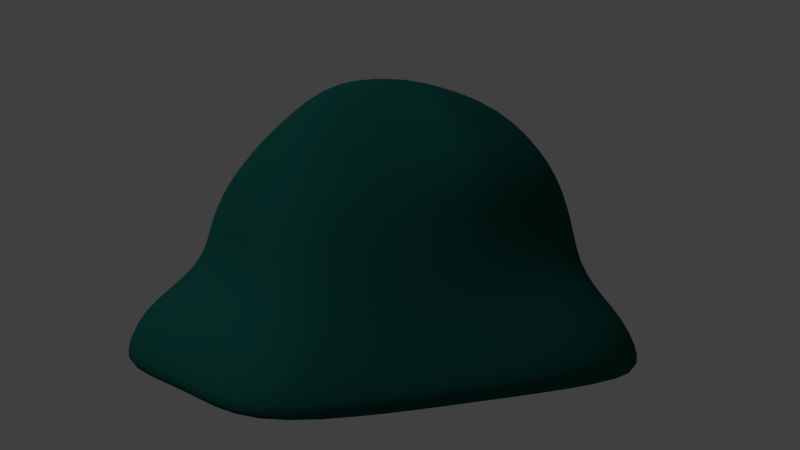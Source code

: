 # Source: slime_turquoise.blend  (saved by Blender 2.77.0; exported with 4.5.12 LTS)
import bpy
from mathutils import Matrix  # noqa: F401  (used for matrix-valued properties, if any)

bpy.ops.wm.read_factory_settings(use_empty=True)
scene = bpy.context.scene
scene.name = 'Scene'

# ---- collections
col_collection_1 = bpy.data.collections.new('Collection 1'); scene.collection.children.link(col_collection_1)

# ---- materials (node trees are filled in below, after node groups)
mat_slime_out_turquoise = bpy.data.materials.new('slime_out_turquoise')
mat_slime_out_turquoise.alpha_threshold = 0.0
mat_slime_out_turquoise.use_transparent_shadow = False
mat_slime_out_turquoise.diffuse_color = (0.007566, 0.08353, 0.0671, 1.0)
mat_slime_out_turquoise.specular_color = (1.0, 0.9626, 0.9335)
mat_slime_out_turquoise.roughness = 0.5
mat_slime_out_turquoise.specular_intensity = 0.868
mat_slime_out_turquoise.line_color = (0.0, 0.0, 0.0, 1.0)
mat_slime_in_turquoise = bpy.data.materials.new('slime_in_turquoise')
mat_slime_in_turquoise.alpha_threshold = 0.0
mat_slime_in_turquoise.use_transparent_shadow = False
mat_slime_in_turquoise.diffuse_color = (0.007975, 0.04445, 0.03813, 1.0)
mat_slime_in_turquoise.roughness = 0.5
mat_slime_in_turquoise.specular_intensity = 0.3386
mat_slime_eyes_turquoise = bpy.data.materials.new('slime_eyes_turquoise')
mat_slime_eyes_turquoise.alpha_threshold = 0.0
mat_slime_eyes_turquoise.use_transparent_shadow = False
mat_slime_eyes_turquoise.diffuse_color = (0.01683, 0.2079, 0.1314, 1.0)
mat_slime_eyes_turquoise.roughness = 0.5
mat_slime_eyes_turquoise.specular_intensity = 1.0

# ---- material node trees

# ---- world
world_world = bpy.data.worlds.new('World'); scene.world = world_world
world_world.color = (0.05088, 0.05088, 0.05088)
world_world.use_sun_shadow = False
world_world.sun_shadow_jitter_overblur = 0.0
world_world.cycles.sampling_method = 'NONE'
world_world.cycles.sample_map_resolution = 256

# ---- cameras
cam_camera = bpy.data.cameras.new('Camera')
cam_camera.clip_end = 100.0
cam_camera.lens = 35.0
cam_camera.sensor_width = 32.0
cam_camera.sensor_height = 18.0
cam_camera.ortho_scale = 7.314
cam_camera.dof.focus_distance = 0.0
cam_camera.dof.aperture_fstop = 128.0

# ---- lights
light_sun = bpy.data.lights.new('Sun', 'SUN')
light_sun.transmission_factor = 0.0
light_sun.angle = 0.1993
light_sun.energy = 0.7
light_sun.shadow_buffer_clip_start = 0.5
light_sun.shadow_soft_size = 0.1
light_sun.shadow_cascade_max_distance = 1000.0
light_sun.cycles.use_multiple_importance_sampling = False

# ---- meshes
me_cube = bpy.data.meshes.new('Cube')
me_cube.from_pydata([(0.7676, -0.1449, 0.8396), (0.7679, -0.1393, 0.8528), (0.7666, -0.1358, 0.8666), (0.7637, -0.1347, 0.8805), (0.7593, -0.1358, 0.8941), (0.7535, -0.1393, 0.9067), (0.7466, -0.1449, 0.9179), (0.7464, -0.1589, 0.9293), (0.7555, -0.1524, 0.9203), (0.7634, -0.1477, 0.9094), (0.7697, -0.1447, 0.8969), (0.7744, -0.1437, 0.8834), (0.7771, -0.1447, 0.8694), (0.7778, -0.1477, 0.8554), (0.7765, -0.1524, 0.842), (0.7731, -0.1589, 0.8297), (0.7728, -0.1728, 0.8202), (0.7793, -0.1667, 0.8313), (0.7838, -0.1616, 0.8439), (0.7859, -0.1579, 0.8576), (0.7857, -0.1556, 0.8717), (0.7831, -0.1548, 0.8857), (0.7783, -0.1556, 0.8992), (0.7715, -0.1579, 0.9115), (0.7628, -0.1616, 0.9223), (0.7526, -0.1667, 0.931), (0.7414, -0.1728, 0.9374), (0.745, -0.1798, 0.9383), (0.7572, -0.1756, 0.9322), (0.7682, -0.1721, 0.9237), (0.7775, -0.1695, 0.9131), (0.7847, -0.168, 0.9009), (0.7897, -0.1674, 0.8875), (0.7921, -0.168, 0.8734), (0.7919, -0.1695, 0.8592), (0.7892, -0.1721, 0.8454), (0.7839, -0.1756, 0.8325), (0.7764, -0.1798, 0.8211), (0.7786, -0.1874, 0.8217), (0.7868, -0.1853, 0.8333), (0.7925, -0.1835, 0.8463), (0.7956, -0.1822, 0.8602), (0.796, -0.1814, 0.8745), (0.7937, -0.1811, 0.8886), (0.7887, -0.1814, 0.902), (0.7812, -0.1822, 0.9141), (0.7715, -0.1835, 0.9246), (0.7601, -0.1853, 0.933), (0.7472, -0.1874, 0.9389), (0.748, -0.1953, 0.9391), (0.761, -0.1953, 0.9332), (0.7726, -0.1953, 0.9249), (0.7824, -0.1953, 0.9145), (0.79, -0.1953, 0.9023), (0.795, -0.1953, 0.8889), (0.7973, -0.1953, 0.8748), (0.7969, -0.1953, 0.8605), (0.7936, -0.1953, 0.8466), (0.7877, -0.1953, 0.8336), (0.7794, -0.1953, 0.8219), (0.7786, -0.2033, 0.8217), (0.7868, -0.2054, 0.8333), (0.7925, -0.2072, 0.8463), (0.7956, -0.2085, 0.8602), (0.796, -0.2093, 0.8745), (0.7937, -0.2096, 0.8886), (0.7887, -0.2093, 0.902), (0.7812, -0.2085, 0.9141), (0.7715, -0.2072, 0.9246), (0.7601, -0.2054, 0.933), (0.7472, -0.2033, 0.9389), (0.745, -0.2109, 0.9383), (0.7572, -0.2151, 0.9322), (0.7682, -0.2186, 0.9237), (0.7775, -0.2211, 0.9131), (0.7847, -0.2227, 0.9009), (0.7897, -0.2233, 0.8875), (0.7921, -0.2227, 0.8734), (0.7919, -0.2211, 0.8592), (0.7892, -0.2186, 0.8454), (0.7839, -0.2151, 0.8325), (0.7764, -0.2109, 0.8211), (0.7728, -0.2179, 0.8202), (0.7793, -0.224, 0.8313), (0.7838, -0.229, 0.8439), (0.7859, -0.2328, 0.8576), (0.7857, -0.2351, 0.8717), (0.7831, -0.2359, 0.8857), (0.7783, -0.2351, 0.8992), (0.7715, -0.2328, 0.9115), (0.7628, -0.229, 0.9223), (0.7526, -0.224, 0.931), (0.7414, -0.2179, 0.9374), (0.7464, -0.2318, 0.9293), (0.7555, -0.2382, 0.9203), (0.7634, -0.243, 0.9094), (0.7697, -0.2459, 0.8969), (0.7744, -0.2469, 0.8834), (0.7771, -0.2459, 0.8694), (0.7778, -0.243, 0.8554), (0.7765, -0.2382, 0.842), (0.7731, -0.2318, 0.8297), (0.7676, -0.2458, 0.8396), (0.7679, -0.2514, 0.8528), (0.7666, -0.2548, 0.8666), (0.7637, -0.256, 0.8805), (0.7593, -0.2548, 0.8941), (0.7535, -0.2514, 0.9067), (0.7466, -0.2458, 0.9179), (0.6027, -0.2004, 0.9718), (0.5811, -0.2052, 0.9582), (0.5626, -0.2097, 0.9406), (0.5478, -0.2136, 0.9196), (0.5374, -0.2168, 0.896), (0.5318, -0.2192, 0.8708), (0.5311, -0.2207, 0.8449), (0.5353, -0.2212, 0.8193), (0.5444, -0.2207, 0.795), (0.558, -0.2192, 0.773), (0.5755, -0.2168, 0.754), (0.5963, -0.2136, 0.7388), (0.6195, -0.2097, 0.728), (0.6444, -0.2052, 0.722), (0.6699, -0.2004, 0.721), (0.6713, -0.2052, 0.7214), (0.6472, -0.2147, 0.7227), (0.6236, -0.2235, 0.7291), (0.6014, -0.2312, 0.7402), (0.5815, -0.2375, 0.7556), (0.5647, -0.2421, 0.7748), (0.5516, -0.245, 0.797), (0.5426, -0.246, 0.8213), (0.5382, -0.245, 0.8468), (0.5385, -0.2421, 0.8726), (0.5435, -0.2375, 0.8977), (0.553, -0.2312, 0.921), (0.5666, -0.2235, 0.9417), (0.5839, -0.2147, 0.959), (0.6041, -0.2052, 0.9722), (0.6265, -0.1953, 0.9808), (0.6064, -0.2097, 0.9728), (0.5884, -0.2235, 0.9602), (0.5732, -0.2362, 0.9434), (0.5613, -0.2473, 0.9232), (0.5533, -0.2565, 0.9003), (0.5494, -0.2633, 0.8756), (0.5498, -0.2675, 0.85), (0.5544, -0.2689, 0.8245), (0.5631, -0.2675, 0.8001), (0.5756, -0.2633, 0.7777), (0.5914, -0.2565, 0.7582), (0.6098, -0.2473, 0.7424), (0.6301, -0.2362, 0.7308), (0.6517, -0.2235, 0.7239), (0.6736, -0.2097, 0.722), (0.6767, -0.2136, 0.7228), (0.6578, -0.2312, 0.7256), (0.639, -0.2473, 0.7332), (0.621, -0.2615, 0.7454), (0.6046, -0.2732, 0.7618), (0.5903, -0.2818, 0.7816), (0.5787, -0.2871, 0.8042), (0.5703, -0.2889, 0.8287), (0.5654, -0.2871, 0.8541), (0.5641, -0.2818, 0.8795), (0.5665, -0.2732, 0.9038), (0.5726, -0.2615, 0.9262), (0.582, -0.2473, 0.9458), (0.5945, -0.2312, 0.9618), (0.6095, -0.2136, 0.9736), (0.6133, -0.2168, 0.9746), (0.6019, -0.2375, 0.9638), (0.5928, -0.2565, 0.9487), (0.5863, -0.2732, 0.9299), (0.5826, -0.2869, 0.9082), (0.582, -0.297, 0.8843), (0.5844, -0.3033, 0.8592), (0.5897, -0.3054, 0.8339), (0.5977, -0.3033, 0.8093), (0.6082, -0.297, 0.7864), (0.6207, -0.2869, 0.7661), (0.6347, -0.2732, 0.7491), (0.6497, -0.2565, 0.7361), (0.6652, -0.2375, 0.7275), (0.6805, -0.2168, 0.7238), (0.6848, -0.2192, 0.725), (0.6736, -0.2421, 0.7298), (0.662, -0.2633, 0.7394), (0.6503, -0.2818, 0.7533), (0.6391, -0.297, 0.771), (0.6286, -0.3083, 0.7919), (0.6194, -0.3153, 0.8151), (0.6118, -0.3176, 0.8398), (0.6061, -0.3153, 0.865), (0.6024, -0.3083, 0.8898), (0.601, -0.297, 0.9131), (0.6019, -0.2818, 0.9341), (0.6051, -0.2633, 0.952), (0.6103, -0.2421, 0.966), (0.6176, -0.2192, 0.9758), (0.6223, -0.2207, 0.977), (0.6195, -0.245, 0.9685), (0.6184, -0.2675, 0.9555), (0.6189, -0.2871, 0.9386), (0.6209, -0.3033, 0.9184), (0.6246, -0.3153, 0.8957), (0.6296, -0.3227, 0.8713), (0.6358, -0.3252, 0.8463), (0.6429, -0.3227, 0.8214), (0.6508, -0.3153, 0.7978), (0.659, -0.3033, 0.7764), (0.6673, -0.2871, 0.7578), (0.6753, -0.2675, 0.7429), (0.6828, -0.245, 0.7323), (0.6895, -0.2207, 0.7262), (0.6943, -0.2212, 0.7275), (0.6924, -0.246, 0.7348), (0.6892, -0.2689, 0.7466), (0.6849, -0.2889, 0.7625), (0.6798, -0.3054, 0.7819), (0.6738, -0.3176, 0.804), (0.6674, -0.3252, 0.828), (0.6607, -0.3277, 0.8529), (0.654, -0.3252, 0.8779), (0.6476, -0.3176, 0.9019), (0.6417, -0.3054, 0.924), (0.6365, -0.2889, 0.9434), (0.6322, -0.2689, 0.9593), (0.6291, -0.246, 0.9711), (0.6271, -0.2212, 0.9783), (0.632, -0.2207, 0.9796), (0.6386, -0.245, 0.9736), (0.6461, -0.2675, 0.963), (0.6541, -0.2871, 0.9481), (0.6624, -0.3033, 0.9295), (0.6707, -0.3153, 0.908), (0.6785, -0.3227, 0.8844), (0.6857, -0.3252, 0.8596), (0.6919, -0.3227, 0.8346), (0.6969, -0.3153, 0.8102), (0.7005, -0.3033, 0.7875), (0.7026, -0.2871, 0.7673), (0.7031, -0.2675, 0.7504), (0.7019, -0.245, 0.7374), (0.6992, -0.2207, 0.7289), (0.7039, -0.2192, 0.7301), (0.7111, -0.2421, 0.7398), (0.7164, -0.2633, 0.7539), (0.7195, -0.2818, 0.7718), (0.7204, -0.297, 0.7928), (0.719, -0.3083, 0.8161), (0.7154, -0.3153, 0.8409), (0.7096, -0.3176, 0.8661), (0.702, -0.3153, 0.8907), (0.6928, -0.3083, 0.914), (0.6824, -0.297, 0.9349), (0.6711, -0.2818, 0.9526), (0.6594, -0.2633, 0.9665), (0.6478, -0.2421, 0.9761), (0.6367, -0.2192, 0.9809), (0.641, -0.2168, 0.9821), (0.6563, -0.2375, 0.9783), (0.6717, -0.2565, 0.9698), (0.6867, -0.2732, 0.9568), (0.7007, -0.2869, 0.9398), (0.7132, -0.297, 0.9195), (0.7237, -0.3033, 0.8966), (0.7318, -0.3054, 0.872), (0.7371, -0.3033, 0.8467), (0.7395, -0.297, 0.8216), (0.7388, -0.2869, 0.7977), (0.7352, -0.2732, 0.776), (0.7287, -0.2565, 0.7572), (0.7196, -0.2375, 0.7421), (0.7082, -0.2168, 0.7313), (0.712, -0.2136, 0.7323), (0.727, -0.2312, 0.7441), (0.7394, -0.2473, 0.7601), (0.7489, -0.2615, 0.7797), (0.7549, -0.2732, 0.8021), (0.7574, -0.2818, 0.8264), (0.7561, -0.2871, 0.8518), (0.7511, -0.2889, 0.8772), (0.7427, -0.2871, 0.9016), (0.7311, -0.2818, 0.9243), (0.7169, -0.2732, 0.9441), (0.7004, -0.2615, 0.9605), (0.6825, -0.2473, 0.9727), (0.6637, -0.2312, 0.9803), (0.6448, -0.2136, 0.9831), (0.6479, -0.2097, 0.9839), (0.6698, -0.2235, 0.982), (0.6913, -0.2362, 0.9751), (0.7117, -0.2473, 0.9635), (0.7301, -0.2565, 0.9477), (0.7458, -0.2633, 0.9282), (0.7583, -0.2675, 0.9058), (0.767, -0.2689, 0.8814), (0.7717, -0.2675, 0.8559), (0.772, -0.2633, 0.8303), (0.7681, -0.2565, 0.8056), (0.7601, -0.2473, 0.7827), (0.7483, -0.2362, 0.7625), (0.7331, -0.2235, 0.7457), (0.7151, -0.2097, 0.7331), (0.7174, -0.2052, 0.7337), (0.7376, -0.2147, 0.7469), (0.7548, -0.2235, 0.7642), (0.7685, -0.2312, 0.7849), (0.778, -0.2375, 0.8082), (0.783, -0.2421, 0.8333), (0.7833, -0.245, 0.859), (0.7788, -0.246, 0.8846), (0.7699, -0.245, 0.9089), (0.7567, -0.2421, 0.9311), (0.7399, -0.2375, 0.9503), (0.72, -0.2312, 0.9657), (0.6979, -0.2235, 0.9768), (0.6743, -0.2147, 0.9832), (0.6502, -0.2052, 0.9845), (0.6516, -0.2004, 0.9849), (0.6771, -0.2052, 0.9839), (0.7019, -0.2097, 0.9779), (0.7252, -0.2136, 0.9671), (0.746, -0.2168, 0.9519), (0.7635, -0.2192, 0.9329), (0.777, -0.2207, 0.9108), (0.7861, -0.2212, 0.8865), (0.7904, -0.2207, 0.861), (0.7897, -0.2192, 0.8351), (0.784, -0.2168, 0.8099), (0.7736, -0.2136, 0.7863), (0.7589, -0.2097, 0.7653), (0.7404, -0.2052, 0.7477), (0.7188, -0.2004, 0.7341), (0.7193, -0.1953, 0.7342), (0.7413, -0.1953, 0.7479), (0.7602, -0.1953, 0.7657), (0.7754, -0.1953, 0.7868), (0.7861, -0.1953, 0.8104), (0.792, -0.1953, 0.8357), (0.7928, -0.1953, 0.8616), (0.7886, -0.1953, 0.8872), (0.7794, -0.1953, 0.9115), (0.7657, -0.1953, 0.9335), (0.748, -0.1953, 0.9525), (0.7269, -0.1953, 0.9676), (0.7033, -0.1953, 0.9783), (0.678, -0.1953, 0.9842), (0.6521, -0.1953, 0.985), (0.6516, -0.1903, 0.9849), (0.6771, -0.1855, 0.9839), (0.7019, -0.181, 0.9779), (0.7252, -0.1771, 0.9671), (0.746, -0.1739, 0.9519), (0.7635, -0.1715, 0.9329), (0.777, -0.17, 0.9108), (0.7861, -0.1695, 0.8865), (0.7904, -0.17, 0.861), (0.7897, -0.1715, 0.8351), (0.784, -0.1739, 0.8099), (0.7736, -0.1771, 0.7863), (0.7589, -0.181, 0.7653), (0.7404, -0.1855, 0.7477), (0.7188, -0.1903, 0.7341), (0.7174, -0.1855, 0.7337), (0.7376, -0.176, 0.7469), (0.7548, -0.1672, 0.7642), (0.7685, -0.1595, 0.7849), (0.778, -0.1532, 0.8082), (0.783, -0.1485, 0.8333), (0.7833, -0.1457, 0.859), (0.7788, -0.1447, 0.8846), (0.7699, -0.1457, 0.9089), (0.7567, -0.1485, 0.9311), (0.7399, -0.1532, 0.9503), (0.72, -0.1595, 0.9657), (0.6979, -0.1672, 0.9768), (0.6743, -0.176, 0.9832), (0.6502, -0.1855, 0.9845), (0.6479, -0.181, 0.9839), (0.6698, -0.1672, 0.982), (0.6913, -0.1545, 0.9751), (0.7117, -0.1433, 0.9635), (0.7301, -0.1342, 0.9477), (0.7458, -0.1274, 0.9282), (0.7583, -0.1232, 0.9058), (0.767, -0.1218, 0.8814), (0.7717, -0.1232, 0.8559), (0.772, -0.1274, 0.8303), (0.7681, -0.1342, 0.8056), (0.7601, -0.1433, 0.7827), (0.7483, -0.1545, 0.7625), (0.7331, -0.1672, 0.7457), (0.7151, -0.181, 0.7331), (0.712, -0.1771, 0.7323), (0.727, -0.1595, 0.7441), (0.7394, -0.1433, 0.7601), (0.7489, -0.1292, 0.7797), (0.7549, -0.1175, 0.8021), (0.7574, -0.1089, 0.8264), (0.7561, -0.1035, 0.8518), (0.7511, -0.1017, 0.8772), (0.7427, -0.1035, 0.9016), (0.7311, -0.1089, 0.9243), (0.7169, -0.1175, 0.9441), (0.7004, -0.1292, 0.9605), (0.6825, -0.1433, 0.9727), (0.6637, -0.1595, 0.9803), (0.6448, -0.1771, 0.9831), (0.641, -0.1739, 0.9821), (0.6563, -0.1532, 0.9783), (0.6717, -0.1342, 0.9698), (0.6867, -0.1175, 0.9568), (0.7007, -0.1038, 0.9398), (0.7132, -0.09367, 0.9195), (0.7237, -0.0874, 0.8966), (0.7318, -0.08529, 0.872), (0.7371, -0.0874, 0.8467), (0.7395, -0.09367, 0.8216), (0.7388, -0.1038, 0.7977), (0.7352, -0.1175, 0.776), (0.7287, -0.1342, 0.7572), (0.7196, -0.1532, 0.7421), (0.7082, -0.1739, 0.7313), (0.7039, -0.1715, 0.7301), (0.7111, -0.1485, 0.7398), (0.7164, -0.1274, 0.7539), (0.7195, -0.1089, 0.7718), (0.7204, -0.09367, 0.7928), (0.719, -0.08237, 0.8161), (0.7154, -0.07541, 0.8409), (0.7096, -0.07306, 0.8661), (0.702, -0.07541, 0.8907), (0.6928, -0.08237, 0.914), (0.6824, -0.09367, 0.9349), (0.6711, -0.1089, 0.9526), (0.6594, -0.1274, 0.9665), (0.6478, -0.1485, 0.9761), (0.6367, -0.1715, 0.9809), (0.632, -0.17, 0.9796), (0.6386, -0.1457, 0.9736), (0.6461, -0.1232, 0.963), (0.6541, -0.1035, 0.9481), (0.6624, -0.0874, 0.9295), (0.6707, -0.07541, 0.908), (0.6785, -0.06802, 0.8844), (0.6857, -0.06552, 0.8596), (0.6919, -0.06802, 0.8346), (0.6969, -0.07541, 0.8102), (0.7005, -0.0874, 0.7875), (0.7026, -0.1035, 0.7673), (0.7031, -0.1232, 0.7504), (0.7019, -0.1457, 0.7374), (0.6992, -0.17, 0.7289), (0.695, -0.1953, 0.7251), (0.6943, -0.1695, 0.7275), (0.6924, -0.1447, 0.7348), (0.6892, -0.1218, 0.7466), (0.6849, -0.1017, 0.7625), (0.6798, -0.08529, 0.7819), (0.6738, -0.07306, 0.804), (0.6674, -0.06552, 0.828), (0.6607, -0.06298, 0.8529), (0.654, -0.06552, 0.8779), (0.6476, -0.07306, 0.9019), (0.6417, -0.08529, 0.924), (0.6365, -0.1017, 0.9434), (0.6322, -0.1218, 0.9593), (0.6291, -0.1447, 0.9711), (0.6271, -0.1695, 0.9783), (0.6223, -0.17, 0.977), (0.6195, -0.1457, 0.9685), (0.6184, -0.1232, 0.9555), (0.6189, -0.1035, 0.9386), (0.6209, -0.0874, 0.9184), (0.6246, -0.07541, 0.8957), (0.6296, -0.06802, 0.8713), (0.6358, -0.06552, 0.8463), (0.6429, -0.06802, 0.8214), (0.6508, -0.07541, 0.7978), (0.659, -0.0874, 0.7764), (0.6673, -0.1035, 0.7578), (0.6753, -0.1232, 0.7429), (0.6828, -0.1457, 0.7323), (0.6895, -0.17, 0.7262), (0.6848, -0.1715, 0.725), (0.6736, -0.1485, 0.7298), (0.662, -0.1274, 0.7394), (0.6503, -0.1089, 0.7533), (0.6391, -0.09367, 0.771), (0.6286, -0.08237, 0.7919), (0.6194, -0.07541, 0.8151), (0.6118, -0.07306, 0.8398), (0.6061, -0.07541, 0.865), (0.6024, -0.08237, 0.8898), (0.601, -0.09367, 0.9131), (0.6019, -0.1089, 0.9341), (0.6051, -0.1274, 0.952), (0.6103, -0.1485, 0.966), (0.6176, -0.1715, 0.9758), (0.6133, -0.1739, 0.9746), (0.6019, -0.1532, 0.9638), (0.5928, -0.1342, 0.9487), (0.5863, -0.1175, 0.9299), (0.5826, -0.1038, 0.9082), (0.582, -0.09367, 0.8843), (0.5844, -0.0874, 0.8592), (0.5897, -0.08529, 0.8339), (0.5977, -0.0874, 0.8093), (0.6082, -0.09367, 0.7864), (0.6207, -0.1038, 0.7661), (0.6347, -0.1175, 0.7491), (0.6497, -0.1342, 0.7361), (0.6652, -0.1532, 0.7275), (0.6805, -0.1739, 0.7238), (0.6767, -0.1771, 0.7228), (0.6578, -0.1595, 0.7256), (0.639, -0.1433, 0.7332), (0.621, -0.1292, 0.7454), (0.6046, -0.1175, 0.7618), (0.5903, -0.1089, 0.7816), (0.5787, -0.1035, 0.8042), (0.5703, -0.1017, 0.8287), (0.5654, -0.1035, 0.8541), (0.5641, -0.1089, 0.8795), (0.5665, -0.1175, 0.9038), (0.5726, -0.1292, 0.9262), (0.582, -0.1433, 0.9458), (0.5945, -0.1595, 0.9618), (0.6095, -0.1771, 0.9736), (0.6064, -0.181, 0.9728), (0.5884, -0.1672, 0.9602), (0.5732, -0.1545, 0.9434), (0.5613, -0.1433, 0.9232), (0.5533, -0.1342, 0.9003), (0.5494, -0.1274, 0.8756), (0.5498, -0.1232, 0.85), (0.5544, -0.1218, 0.8245), (0.5631, -0.1232, 0.8001), (0.5756, -0.1274, 0.7777), (0.5914, -0.1342, 0.7582), (0.6098, -0.1433, 0.7424), (0.6301, -0.1545, 0.7308), (0.6517, -0.1672, 0.7239), (0.6736, -0.181, 0.722), (0.6713, -0.1855, 0.7214), (0.6472, -0.176, 0.7227), (0.6236, -0.1672, 0.7291), (0.6014, -0.1595, 0.7402), (0.5815, -0.1532, 0.7556), (0.5647, -0.1485, 0.7748), (0.5516, -0.1457, 0.797), (0.5426, -0.1447, 0.8213), (0.5382, -0.1457, 0.8468), (0.5385, -0.1485, 0.8726), (0.5435, -0.1532, 0.8977), (0.553, -0.1595, 0.921), (0.5666, -0.1672, 0.9417), (0.5839, -0.176, 0.959), (0.6041, -0.1855, 0.9722), (0.6027, -0.1903, 0.9718), (0.5811, -0.1855, 0.9582), (0.5626, -0.181, 0.9406), (0.5478, -0.1771, 0.9196), (0.5374, -0.1739, 0.896), (0.5318, -0.1715, 0.8708), (0.5311, -0.17, 0.8449), (0.5353, -0.1695, 0.8193), (0.5444, -0.17, 0.795), (0.558, -0.1715, 0.773), (0.5755, -0.1739, 0.754), (0.5963, -0.1771, 0.7388), (0.6195, -0.181, 0.728), (0.6444, -0.1855, 0.722), (0.6699, -0.1903, 0.721), (0.6694, -0.1953, 0.7209), (0.6434, -0.1953, 0.7217), (0.6182, -0.1953, 0.7276), (0.5945, -0.1953, 0.7383), (0.5734, -0.1953, 0.7534), (0.5557, -0.1953, 0.7724), (0.542, -0.1953, 0.7944), (0.5329, -0.1953, 0.8187), (0.5286, -0.1953, 0.8443), (0.5295, -0.1953, 0.8702), (0.5354, -0.1953, 0.8955), (0.5461, -0.1953, 0.9191), (0.5612, -0.1953, 0.9402), (0.5801, -0.1953, 0.958), (0.6022, -0.1953, 0.9717), (1.096, 1.098, 0.0001494), (1.176, -1.024, 0.0001494), (-1.101, -1.099, 0.0001494), (-1.386, 1.213, 0.0001494), (0.479, 0.5483, 1.519), (0.5551, -0.4615, 1.591), (-0.6321, -0.371, 1.583), (-0.8859, 0.5746, 1.435), (1.249, 1.253, 0.006722), (1.329, -1.179, -0.01477), (-1.258, -1.253, -0.01477), (-1.542, 1.368, 0.006722), (0.7652, -0.8025, 1.139), (-0.9, -0.6702, 1.178), (-1.189, 0.8719, 1.084), (0.5236, 1.378, 0.0001494), (-0.6033, 1.168, 0.0001494), (0.4487, -1.154, 0.0001494), (-0.4585, -1.489, 0.0001494), (0.3586, 0.7964, 1.633), (-0.3918, 0.5587, 1.596), (0.2265, -0.4774, 1.706), (-0.3295, -0.3687, 1.668), (0.573, 1.532, 0.006722), (-0.6568, 1.323, 0.006722), (0.4981, -1.299, -0.01477), (-0.512, -1.652, -0.01477), (0.4842, 1.097, 1.243), (-0.5766, 1.025, 1.197), (0.2203, -0.7526, 1.26), (-0.2774, -0.9026, 1.214), (1.13, 0.366, 0.0001494), (1.13, -0.3664, 0.0001494), (-1.384, -0.5744, -0.01811), (-1.815, 0.391, 0.0001494), (0.5491, 0.2338, 1.653), (0.5759, -0.08952, 1.658), (-0.9228, -0.2466, 1.552), (-1.136, 0.2009, 1.449), (-1.666, -0.6261, -0.01477), (-2.021, 0.4424, 0.006722), (1.434, 0.4174, 0.006722), (1.434, -0.418, -0.01477), (-1.283, -0.3877, 1.166), (-1.601, 0.251, 1.159), (0.2257, 0.2181, 1.767), (0.2257, -0.1171, 1.772), (-0.2983, 0.2372, 1.764), (-0.3018, -0.07334, 1.769), (0.3638, -0.3664, 0.0001494), (0.3973, 0.366, 0.0001494), (-0.3687, -0.3664, 0.0001494), (-0.3687, 0.366, 0.0001494), (1.144, 1.146, 0.2951), (0.9428, 0.9543, 0.5675), (0.8161, 0.9011, 0.8563), (1.225, -1.09, 0.2925), (0.9428, -0.9802, 0.5812), (0.8161, -0.9397, 0.8859), (-1.145, -1.124, 0.305), (-1.018, -0.9064, 0.5787), (-1.024, -0.829, 0.8517), (-1.467, 1.262, 0.2905), (-1.364, 1.07, 0.5352), (-1.307, 1.016, 0.7772), (0.2728, -0.8858, 0.8962), (0.4261, -0.9245, 0.5393), (0.4632, -1.223, 0.3312), (-0.3511, -1.034, 0.8816), (-0.3942, -1.06, 0.5987), (-0.4776, -1.581, 0.3164), (0.542, 1.451, 0.3237), (0.5932, 1.111, 0.5387), (0.4421, 1.239, 0.8861), (-0.648, 1.236, 0.3265), (-0.6733, 1.202, 0.5982), (-0.6504, 1.165, 0.8719), (1.012, 0.5327, 0.9078), (1.063, 0.5977, 0.5852), (1.215, 0.6497, 0.3452), (0.9892, -0.4249, 0.902), (1.099, -0.4876, 0.5957), (1.227, -0.5141, 0.301), (-1.412, -0.459, 0.8417), (-1.468, -0.4391, 0.572), (-1.586, -0.5772, 0.3012), (-1.746, 0.301, 0.8401), (-1.927, 0.3269, 0.577), (-1.955, 0.3961, 0.3144), (0.6894, 0.7441, 0.129), (0.743, -0.8131, 0.129), (-0.6548, -0.8226, 0.129), (-0.8457, 0.8211, 0.129), (0.2258, 0.5651, 1.355), (0.3105, -0.3458, 1.41), (-0.5722, -0.2944, 1.36), (-0.7328, 0.4521, 1.246), (0.7917, 0.8476, 0.1334), (0.8453, -0.876, 0.119), (-1.08, -0.9263, 0.119), (-1.271, 0.9246, 0.1334), (0.49, 0.597, 1.031), (0.5842, -0.6083, 1.062), (-0.7854, -0.5065, 1.092), (-1.008, 0.681, 1.02), (0.3054, 0.9316, 0.129), (-0.3211, 0.791, 0.129), (0.2552, -0.8593, 0.129), (-0.224, -1.084, 0.1151), (-0.04986, 0.6332, 1.426), (-0.4099, 0.5963, 1.414), (-0.0765, -0.4065, 1.392), (-0.3619, -0.2999, 1.469), (0.3386, 1.156, 0.1654), (-0.3569, 1.11, 0.13), (0.2884, -0.9568, 0.1015), (-0.5802, -1.146, 0.1405), (0.2717, 0.8252, 1.142), (-0.5764, 0.7991, 1.107), (0.1436, -0.6299, 1.156), (-0.346, -0.6855, 1.12), (0.7119, 0.2529, 0.129), (0.7119, -0.2382, 0.129), (-0.8447, -0.5117, 0.1167), (-1.454, 0.2697, 0.129), (0.1719, 0.1896, 1.458), (0.3555, -0.05935, 1.462), (-0.6861, -0.1803, 1.37), (-0.8118, 0.1643, 1.291), (-1.354, -0.5463, 0.119), (-1.592, 0.3041, 0.1334), (0.9156, 0.2874, 0.1334), (0.9156, -0.2728, 0.119), (-1.065, -0.2288, 1.083), (-1.144, 0.2219, 1.078), (0.6125, 0.2641, 1.111), (0.6393, -0.1348, 1.094), (-0.07709, 0.1775, 1.546), (-0.07709, -0.08061, 1.55), (-0.338, 0.1922, 1.544), (-0.3406, -0.04689, 1.548), (0.1983, -0.2382, 0.129), (0.2207, 0.2529, 0.129), (-0.1637, -0.2382, 0.129), (-0.1637, 0.2529, 0.129), (0.6988, 0.8157, 0.4146), (0.6999, 0.7444, 0.6224), (0.6023, 0.7035, 0.8447), (0.7511, -0.768, 0.413), (0.6999, -0.6898, 0.6329), (0.6023, -0.714, 0.8675), (-0.9989, -0.8124, 0.421), (-1.028, -0.633, 0.631), (-1.032, -0.6288, 0.8411), (-1.206, 0.8905, 0.4117), (-1.231, 0.8335, 0.5974), (-1.187, 0.7922, 0.7838), (0.1841, -0.7499, 0.8754), (0.3021, -0.7518, 0.6006), (0.2609, -0.8758, 0.4378), (-0.5141, -0.7866, 0.8642), (-0.5473, -0.7512, 0.6463), (-0.5695, -0.9235, 0.4283), (0.3115, 1.012, 0.4443), (0.2137, 0.9946, 0.6001), (0.2393, 0.9345, 0.8677), (-0.3588, 0.9756, 0.4348), (-0.4419, 0.9351, 0.646), (-0.4243, 0.9066, 0.8567), (0.8147, 0.3137, 0.5902), (0.7681, 0.3371, 0.5371), (0.7533, 0.3138, 0.4269), (0.8179, -0.2562, 0.5865), (0.7681, -0.2947, 0.5499), (0.7613, -0.2795, 0.4215), (-1.242, -0.2837, 0.8334), (-1.286, -0.311, 0.6258), (-1.283, -0.4606, 0.4185), (-1.407, 0.2604, 0.8322), (-1.546, 0.2803, 0.6297), (-1.52, 0.2669, 0.427), (0.719, 0.8042, 1.243), (1.029, 0.3165, 1.264), (0.8953, -0.08219, 1.21), (0.7676, 0.4554, 0.8396), (0.7679, 0.461, 0.8528), (0.7666, 0.4645, 0.8666), (0.7637, 0.4657, 0.8805), (0.7593, 0.4645, 0.8941), (0.7535, 0.461, 0.9067), (0.7466, 0.4554, 0.9179), (0.7464, 0.4415, 0.9293), (0.7555, 0.4479, 0.9203), (0.7634, 0.4527, 0.9094), (0.7697, 0.4556, 0.8969), (0.7744, 0.4566, 0.8834), (0.7771, 0.4556, 0.8694), (0.7778, 0.4527, 0.8554), (0.7765, 0.4479, 0.842), (0.7731, 0.4415, 0.8297), (0.7728, 0.4275, 0.8202), (0.7793, 0.4336, 0.8313), (0.7838, 0.4387, 0.8439), (0.7859, 0.4424, 0.8576), (0.7857, 0.4447, 0.8717), (0.7831, 0.4455, 0.8857), (0.7783, 0.4447, 0.8992), (0.7715, 0.4424, 0.9115), (0.7628, 0.4387, 0.9223), (0.7526, 0.4336, 0.931), (0.7414, 0.4275, 0.9374), (0.745, 0.4205, 0.9383), (0.7572, 0.4247, 0.9322), (0.7682, 0.4282, 0.9237), (0.7775, 0.4308, 0.9131), (0.7847, 0.4324, 0.9009), (0.7897, 0.4329, 0.8875), (0.7921, 0.4324, 0.8734), (0.7919, 0.4308, 0.8592), (0.7892, 0.4282, 0.8454), (0.7839, 0.4247, 0.8325), (0.7764, 0.4205, 0.8211), (0.7786, 0.4129, 0.8217), (0.7868, 0.4151, 0.8333), (0.7925, 0.4168, 0.8463), (0.7956, 0.4181, 0.8602), (0.796, 0.4189, 0.8745), (0.7937, 0.4192, 0.8886), (0.7887, 0.4189, 0.902), (0.7812, 0.4181, 0.9141), (0.7715, 0.4168, 0.9246), (0.7601, 0.4151, 0.933), (0.7472, 0.4129, 0.9389), (0.748, 0.405, 0.9391), (0.761, 0.405, 0.9332), (0.7726, 0.405, 0.9249), (0.7824, 0.405, 0.9145), (0.79, 0.405, 0.9023), (0.795, 0.405, 0.8889), (0.7973, 0.405, 0.8748), (0.7969, 0.405, 0.8605), (0.7936, 0.405, 0.8466), (0.7877, 0.405, 0.8336), (0.7794, 0.405, 0.8219), (0.7786, 0.3971, 0.8217), (0.7868, 0.3949, 0.8333), (0.7925, 0.3931, 0.8463), (0.7956, 0.3918, 0.8602), (0.796, 0.391, 0.8745), (0.7937, 0.3907, 0.8886), (0.7887, 0.391, 0.902), (0.7812, 0.3918, 0.9141), (0.7715, 0.3931, 0.9246), (0.7601, 0.3949, 0.933), (0.7472, 0.3971, 0.9389), (0.745, 0.3895, 0.9383), (0.7572, 0.3852, 0.9322), (0.7682, 0.3818, 0.9237), (0.7775, 0.3792, 0.9131), (0.7847, 0.3776, 0.9009), (0.7897, 0.3771, 0.8875), (0.7921, 0.3776, 0.8734), (0.7919, 0.3792, 0.8592), (0.7892, 0.3818, 0.8454), (0.7839, 0.3852, 0.8325), (0.7764, 0.3895, 0.8211), (0.7728, 0.3825, 0.8202), (0.7793, 0.3763, 0.8313), (0.7838, 0.3713, 0.8439), (0.7859, 0.3675, 0.8576), (0.7857, 0.3652, 0.8717), (0.7831, 0.3644, 0.8857), (0.7783, 0.3652, 0.8992), (0.7715, 0.3675, 0.9115), (0.7628, 0.3713, 0.9223), (0.7526, 0.3763, 0.931), (0.7414, 0.3825, 0.9374), (0.7464, 0.3685, 0.9293), (0.7555, 0.3621, 0.9203), (0.7634, 0.3573, 0.9094), (0.7697, 0.3544, 0.8969), (0.7744, 0.3534, 0.8834), (0.7771, 0.3544, 0.8694), (0.7778, 0.3573, 0.8554), (0.7765, 0.3621, 0.842), (0.7731, 0.3685, 0.8297), (0.7676, 0.3545, 0.8396), (0.7679, 0.3489, 0.8528), (0.7666, 0.3455, 0.8666), (0.7637, 0.3443, 0.8805), (0.7593, 0.3455, 0.8941), (0.7535, 0.3489, 0.9067), (0.7466, 0.3545, 0.9179), (0.6027, 0.3999, 0.9718), (0.5811, 0.3951, 0.9582), (0.5626, 0.3906, 0.9406), (0.5478, 0.3867, 0.9196), (0.5374, 0.3835, 0.896), (0.5318, 0.3811, 0.8708), (0.5311, 0.3797, 0.8449), (0.5353, 0.3792, 0.8193), (0.5444, 0.3797, 0.795), (0.558, 0.3811, 0.773), (0.5755, 0.3835, 0.754), (0.5963, 0.3867, 0.7388), (0.6195, 0.3906, 0.728), (0.6444, 0.3951, 0.722), (0.6699, 0.3999, 0.721), (0.6713, 0.3951, 0.7214), (0.6472, 0.3856, 0.7227), (0.6236, 0.3768, 0.7291), (0.6014, 0.3692, 0.7402), (0.5815, 0.3629, 0.7556), (0.5647, 0.3582, 0.7748), (0.5516, 0.3553, 0.797), (0.5426, 0.3543, 0.8213), (0.5382, 0.3553, 0.8468), (0.5385, 0.3582, 0.8726), (0.5435, 0.3629, 0.8977), (0.553, 0.3692, 0.921), (0.5666, 0.3768, 0.9417), (0.5839, 0.3856, 0.959), (0.6041, 0.3951, 0.9722), (0.6265, 0.405, 0.9808), (0.6064, 0.3906, 0.9728), (0.5884, 0.3768, 0.9602), (0.5732, 0.3641, 0.9434), (0.5613, 0.353, 0.9232), (0.5533, 0.3438, 0.9003), (0.5494, 0.337, 0.8756), (0.5498, 0.3329, 0.85), (0.5544, 0.3314, 0.8245), (0.5631, 0.3329, 0.8001), (0.5756, 0.337, 0.7777), (0.5914, 0.3438, 0.7582), (0.6098, 0.353, 0.7424), (0.6301, 0.3641, 0.7308), (0.6517, 0.3768, 0.7239), (0.6736, 0.3906, 0.722), (0.6767, 0.3867, 0.7228), (0.6578, 0.3692, 0.7256), (0.639, 0.353, 0.7332), (0.621, 0.3388, 0.7454), (0.6046, 0.3272, 0.7618), (0.5903, 0.3185, 0.7816), (0.5787, 0.3132, 0.8042), (0.5703, 0.3114, 0.8287), (0.5654, 0.3132, 0.8541), (0.5641, 0.3185, 0.8795), (0.5665, 0.3272, 0.9038), (0.5726, 0.3388, 0.9262), (0.582, 0.353, 0.9458), (0.5945, 0.3692, 0.9618), (0.6095, 0.3867, 0.9736), (0.6133, 0.3835, 0.9746), (0.6019, 0.3629, 0.9638), (0.5928, 0.3438, 0.9487), (0.5863, 0.3272, 0.9299), (0.5826, 0.3135, 0.9082), (0.582, 0.3033, 0.8843), (0.5844, 0.297, 0.8592), (0.5897, 0.2949, 0.8339), (0.5977, 0.297, 0.8093), (0.6082, 0.3033, 0.7864), (0.6207, 0.3135, 0.7661), (0.6347, 0.3272, 0.7491), (0.6497, 0.3438, 0.7361), (0.6652, 0.3629, 0.7275), (0.6805, 0.3835, 0.7238), (0.6848, 0.3811, 0.725), (0.6736, 0.3582, 0.7298), (0.662, 0.337, 0.7394), (0.6503, 0.3185, 0.7533), (0.6391, 0.3033, 0.771), (0.6286, 0.292, 0.7919), (0.6194, 0.285, 0.8151), (0.6118, 0.2827, 0.8398), (0.6061, 0.285, 0.865), (0.6024, 0.292, 0.8898), (0.601, 0.3033, 0.9131), (0.6019, 0.3185, 0.9341), (0.6051, 0.337, 0.952), (0.6103, 0.3582, 0.966), (0.6176, 0.3811, 0.9758), (0.6223, 0.3797, 0.977), (0.6195, 0.3553, 0.9685), (0.6184, 0.3329, 0.9555), (0.6189, 0.3132, 0.9386), (0.6209, 0.297, 0.9184), (0.6246, 0.285, 0.8957), (0.6296, 0.2777, 0.8713), (0.6358, 0.2752, 0.8463), (0.6429, 0.2777, 0.8214), (0.6508, 0.285, 0.7978), (0.659, 0.297, 0.7764), (0.6673, 0.3132, 0.7578), (0.6753, 0.3329, 0.7429), (0.6828, 0.3553, 0.7323), (0.6895, 0.3797, 0.7262), (0.6943, 0.3792, 0.7275), (0.6924, 0.3543, 0.7348), (0.6892, 0.3314, 0.7466), (0.6849, 0.3114, 0.7625), (0.6798, 0.2949, 0.7819), (0.6738, 0.2827, 0.804), (0.6674, 0.2752, 0.828), (0.6607, 0.2726, 0.8529), (0.654, 0.2752, 0.8779), (0.6476, 0.2827, 0.9019), (0.6417, 0.2949, 0.924), (0.6365, 0.3114, 0.9434), (0.6322, 0.3314, 0.9593), (0.6291, 0.3543, 0.9711), (0.6271, 0.3792, 0.9783), (0.632, 0.3797, 0.9796), (0.6386, 0.3553, 0.9736), (0.6461, 0.3329, 0.963), (0.6541, 0.3132, 0.9481), (0.6624, 0.297, 0.9295), (0.6707, 0.285, 0.908), (0.6785, 0.2777, 0.8844), (0.6857, 0.2752, 0.8596), (0.6919, 0.2777, 0.8346), (0.6969, 0.285, 0.8102), (0.7005, 0.297, 0.7875), (0.7026, 0.3132, 0.7673), (0.7031, 0.3329, 0.7504), (0.7019, 0.3553, 0.7374), (0.6992, 0.3797, 0.7289), (0.7039, 0.3811, 0.7301), (0.7111, 0.3582, 0.7398), (0.7164, 0.337, 0.7539), (0.7195, 0.3185, 0.7718), (0.7204, 0.3033, 0.7928), (0.719, 0.292, 0.8161), (0.7154, 0.285, 0.8409), (0.7096, 0.2827, 0.8661), (0.702, 0.285, 0.8907), (0.6928, 0.292, 0.914), (0.6824, 0.3033, 0.9349), (0.6711, 0.3185, 0.9526), (0.6594, 0.337, 0.9665), (0.6478, 0.3582, 0.9761), (0.6367, 0.3811, 0.9809), (0.641, 0.3835, 0.9821), (0.6563, 0.3629, 0.9783), (0.6717, 0.3438, 0.9698), (0.6867, 0.3272, 0.9568), (0.7007, 0.3135, 0.9398), (0.7132, 0.3033, 0.9195), (0.7237, 0.297, 0.8966), (0.7318, 0.2949, 0.872), (0.7371, 0.297, 0.8467), (0.7395, 0.3033, 0.8216), (0.7388, 0.3135, 0.7977), (0.7352, 0.3272, 0.776), (0.7287, 0.3438, 0.7572), (0.7196, 0.3629, 0.7421), (0.7082, 0.3835, 0.7313), (0.712, 0.3867, 0.7323), (0.727, 0.3692, 0.7441), (0.7394, 0.353, 0.7601), (0.7489, 0.3388, 0.7797), (0.7549, 0.3272, 0.8021), (0.7574, 0.3185, 0.8264), (0.7561, 0.3132, 0.8518), (0.7511, 0.3114, 0.8772), (0.7427, 0.3132, 0.9016), (0.7311, 0.3185, 0.9243), (0.7169, 0.3272, 0.9441), (0.7004, 0.3388, 0.9605), (0.6825, 0.353, 0.9727), (0.6637, 0.3692, 0.9803), (0.6448, 0.3867, 0.9831), (0.6479, 0.3906, 0.9839), (0.6698, 0.3768, 0.982), (0.6913, 0.3641, 0.9751), (0.7117, 0.353, 0.9635), (0.7301, 0.3438, 0.9477), (0.7458, 0.337, 0.9282), (0.7583, 0.3329, 0.9058), (0.767, 0.3314, 0.8814), (0.7717, 0.3329, 0.8559), (0.772, 0.337, 0.8303), (0.7681, 0.3438, 0.8056), (0.7601, 0.353, 0.7827), (0.7483, 0.3641, 0.7625), (0.7331, 0.3768, 0.7457), (0.7151, 0.3906, 0.7331), (0.7174, 0.3951, 0.7337), (0.7376, 0.3856, 0.7469), (0.7548, 0.3768, 0.7642), (0.7685, 0.3692, 0.7849), (0.778, 0.3629, 0.8082), (0.783, 0.3582, 0.8333), (0.7833, 0.3553, 0.859), (0.7788, 0.3543, 0.8846), (0.7699, 0.3553, 0.9089), (0.7567, 0.3582, 0.9311), (0.7399, 0.3629, 0.9503), (0.72, 0.3692, 0.9657), (0.6979, 0.3768, 0.9768), (0.6743, 0.3856, 0.9832), (0.6502, 0.3951, 0.9845), (0.6516, 0.3999, 0.9849), (0.6771, 0.3951, 0.9839), (0.7019, 0.3906, 0.9779), (0.7252, 0.3867, 0.9671), (0.746, 0.3835, 0.9519), (0.7635, 0.3811, 0.9329), (0.777, 0.3797, 0.9108), (0.7861, 0.3792, 0.8865), (0.7904, 0.3797, 0.861), (0.7897, 0.3811, 0.8351), (0.784, 0.3835, 0.8099), (0.7736, 0.3867, 0.7863), (0.7589, 0.3906, 0.7653), (0.7404, 0.3951, 0.7477), (0.7188, 0.3999, 0.7341), (0.7193, 0.405, 0.7342), (0.7413, 0.405, 0.7479), (0.7602, 0.405, 0.7657), (0.7754, 0.405, 0.7868), (0.7861, 0.405, 0.8104), (0.792, 0.405, 0.8357), (0.7928, 0.405, 0.8616), (0.7886, 0.405, 0.8872), (0.7794, 0.405, 0.9115), (0.7657, 0.405, 0.9335), (0.748, 0.405, 0.9525), (0.7269, 0.405, 0.9676), (0.7033, 0.405, 0.9783), (0.678, 0.405, 0.9842), (0.6521, 0.405, 0.985), (0.6516, 0.41, 0.9849), (0.6771, 0.4149, 0.9839), (0.7019, 0.4193, 0.9779), (0.7252, 0.4232, 0.9671), (0.746, 0.4265, 0.9519), (0.7635, 0.4288, 0.9329), (0.777, 0.4303, 0.9108), (0.7861, 0.4308, 0.8865), (0.7904, 0.4303, 0.861), (0.7897, 0.4288, 0.8351), (0.784, 0.4265, 0.8099), (0.7736, 0.4232, 0.7863), (0.7589, 0.4193, 0.7653), (0.7404, 0.4149, 0.7477), (0.7188, 0.41, 0.7341), (0.7174, 0.4149, 0.7337), (0.7376, 0.4244, 0.7469), (0.7548, 0.4331, 0.7642), (0.7685, 0.4408, 0.7849), (0.778, 0.4471, 0.8082), (0.783, 0.4518, 0.8333), (0.7833, 0.4547, 0.859), (0.7788, 0.4556, 0.8846), (0.7699, 0.4547, 0.9089), (0.7567, 0.4518, 0.9311), (0.7399, 0.4471, 0.9503), (0.72, 0.4408, 0.9657), (0.6979, 0.4331, 0.9768), (0.6743, 0.4244, 0.9832), (0.6502, 0.4149, 0.9845), (0.6479, 0.4193, 0.9839), (0.6698, 0.4331, 0.982), (0.6913, 0.4458, 0.9751), (0.7117, 0.457, 0.9635), (0.7301, 0.4661, 0.9477), (0.7458, 0.4729, 0.9282), (0.7583, 0.4771, 0.9058), (0.767, 0.4785, 0.8814), (0.7717, 0.4771, 0.8559), (0.772, 0.4729, 0.8303), (0.7681, 0.4661, 0.8056), (0.7601, 0.457, 0.7827), (0.7483, 0.4458, 0.7625), (0.7331, 0.4331, 0.7457), (0.7151, 0.4193, 0.7331), (0.712, 0.4232, 0.7323), (0.727, 0.4408, 0.7441), (0.7394, 0.457, 0.7601), (0.7489, 0.4712, 0.7797), (0.7549, 0.4828, 0.8021), (0.7574, 0.4915, 0.8264), (0.7561, 0.4968, 0.8518), (0.7511, 0.4986, 0.8772), (0.7427, 0.4968, 0.9016), (0.7311, 0.4915, 0.9243), (0.7169, 0.4828, 0.9441), (0.7004, 0.4712, 0.9605), (0.6825, 0.457, 0.9727), (0.6637, 0.4408, 0.9803), (0.6448, 0.4232, 0.9831), (0.641, 0.4265, 0.9821), (0.6563, 0.4471, 0.9783), (0.6717, 0.4661, 0.9698), (0.6867, 0.4828, 0.9568), (0.7007, 0.4965, 0.9398), (0.7132, 0.5067, 0.9195), (0.7237, 0.5129, 0.8966), (0.7318, 0.515, 0.872), (0.7371, 0.5129, 0.8467), (0.7395, 0.5067, 0.8216), (0.7388, 0.4965, 0.7977), (0.7352, 0.4828, 0.776), (0.7287, 0.4661, 0.7572), (0.7196, 0.4471, 0.7421), (0.7082, 0.4265, 0.7313), (0.7039, 0.4288, 0.7301), (0.7111, 0.4518, 0.7398), (0.7164, 0.4729, 0.7539), (0.7195, 0.4915, 0.7718), (0.7204, 0.5067, 0.7928), (0.719, 0.518, 0.8161), (0.7154, 0.5249, 0.8409), (0.7096, 0.5273, 0.8661), (0.702, 0.5249, 0.8907), (0.6928, 0.518, 0.914), (0.6824, 0.5067, 0.9349), (0.6711, 0.4915, 0.9526), (0.6594, 0.4729, 0.9665), (0.6478, 0.4518, 0.9761), (0.6367, 0.4288, 0.9809), (0.632, 0.4303, 0.9796), (0.6386, 0.4547, 0.9736), (0.6461, 0.4771, 0.963), (0.6541, 0.4968, 0.9481), (0.6624, 0.5129, 0.9295), (0.6707, 0.5249, 0.908), (0.6785, 0.5323, 0.8844), (0.6857, 0.5348, 0.8596), (0.6919, 0.5323, 0.8346), (0.6969, 0.5249, 0.8102), (0.7005, 0.5129, 0.7875), (0.7026, 0.4968, 0.7673), (0.7031, 0.4771, 0.7504), (0.7019, 0.4547, 0.7374), (0.6992, 0.4303, 0.7289), (0.695, 0.405, 0.7251), (0.6943, 0.4308, 0.7275), (0.6924, 0.4556, 0.7348), (0.6892, 0.4785, 0.7466), (0.6849, 0.4986, 0.7625), (0.6798, 0.515, 0.7819), (0.6738, 0.5273, 0.804), (0.6674, 0.5348, 0.828), (0.6607, 0.5373, 0.8529), (0.654, 0.5348, 0.8779), (0.6476, 0.5273, 0.9019), (0.6417, 0.515, 0.924), (0.6365, 0.4986, 0.9434), (0.6322, 0.4785, 0.9593), (0.6291, 0.4556, 0.9711), (0.6271, 0.4308, 0.9783), (0.6223, 0.4303, 0.977), (0.6195, 0.4547, 0.9685), (0.6184, 0.4771, 0.9555), (0.6189, 0.4968, 0.9386), (0.6209, 0.5129, 0.9184), (0.6246, 0.5249, 0.8957), (0.6296, 0.5323, 0.8713), (0.6358, 0.5348, 0.8463), (0.6429, 0.5323, 0.8214), (0.6508, 0.5249, 0.7978), (0.659, 0.5129, 0.7764), (0.6673, 0.4968, 0.7578), (0.6753, 0.4771, 0.7429), (0.6828, 0.4547, 0.7323), (0.6895, 0.4303, 0.7262), (0.6848, 0.4288, 0.725), (0.6736, 0.4518, 0.7298), (0.662, 0.4729, 0.7394), (0.6503, 0.4915, 0.7533), (0.6391, 0.5067, 0.771), (0.6286, 0.518, 0.7919), (0.6194, 0.5249, 0.8151), (0.6118, 0.5273, 0.8398), (0.6061, 0.5249, 0.865), (0.6024, 0.518, 0.8898), (0.601, 0.5067, 0.9131), (0.6019, 0.4915, 0.9341), (0.6051, 0.4729, 0.952), (0.6103, 0.4518, 0.966), (0.6176, 0.4288, 0.9758), (0.6133, 0.4265, 0.9746), (0.6019, 0.4471, 0.9638), (0.5928, 0.4661, 0.9487), (0.5863, 0.4828, 0.9299), (0.5826, 0.4965, 0.9082), (0.582, 0.5067, 0.8843), (0.5844, 0.5129, 0.8592), (0.5897, 0.515, 0.8339), (0.5977, 0.5129, 0.8093), (0.6082, 0.5067, 0.7864), (0.6207, 0.4965, 0.7661), (0.6347, 0.4828, 0.7491), (0.6497, 0.4661, 0.7361), (0.6652, 0.4471, 0.7275), (0.6805, 0.4265, 0.7238), (0.6767, 0.4232, 0.7228), (0.6578, 0.4408, 0.7256), (0.639, 0.457, 0.7332), (0.621, 0.4712, 0.7454), (0.6046, 0.4828, 0.7618), (0.5903, 0.4915, 0.7816), (0.5787, 0.4968, 0.8042), (0.5703, 0.4986, 0.8287), (0.5654, 0.4968, 0.8541), (0.5641, 0.4915, 0.8795), (0.5665, 0.4828, 0.9038), (0.5726, 0.4712, 0.9262), (0.582, 0.457, 0.9458), (0.5945, 0.4408, 0.9618), (0.6095, 0.4232, 0.9736), (0.6064, 0.4193, 0.9728), (0.5884, 0.4331, 0.9602), (0.5732, 0.4458, 0.9434), (0.5613, 0.457, 0.9232), (0.5533, 0.4661, 0.9003), (0.5494, 0.4729, 0.8756), (0.5498, 0.4771, 0.85), (0.5544, 0.4785, 0.8245), (0.5631, 0.4771, 0.8001), (0.5756, 0.4729, 0.7777), (0.5914, 0.4661, 0.7582), (0.6098, 0.457, 0.7424), (0.6301, 0.4458, 0.7308), (0.6517, 0.4331, 0.7239), (0.6736, 0.4193, 0.722), (0.6713, 0.4149, 0.7214), (0.6472, 0.4244, 0.7227), (0.6236, 0.4331, 0.7291), (0.6014, 0.4408, 0.7402), (0.5815, 0.4471, 0.7556), (0.5647, 0.4518, 0.7748), (0.5516, 0.4547, 0.797), (0.5426, 0.4556, 0.8213), (0.5382, 0.4547, 0.8468), (0.5385, 0.4518, 0.8726), (0.5435, 0.4471, 0.8977), (0.553, 0.4408, 0.921), (0.5666, 0.4331, 0.9417), (0.5839, 0.4244, 0.959), (0.6041, 0.4149, 0.9722), (0.6027, 0.41, 0.9718), (0.5811, 0.4149, 0.9582), (0.5626, 0.4193, 0.9406), (0.5478, 0.4232, 0.9196), (0.5374, 0.4265, 0.896), (0.5318, 0.4288, 0.8708), (0.5311, 0.4303, 0.8449), (0.5353, 0.4308, 0.8193), (0.5444, 0.4303, 0.795), (0.558, 0.4288, 0.773), (0.5755, 0.4265, 0.754), (0.5963, 0.4232, 0.7388), (0.6195, 0.4193, 0.728), (0.6444, 0.4149, 0.722), (0.6699, 0.41, 0.721), (0.6694, 0.405, 0.7209), (0.6434, 0.405, 0.7217), (0.6182, 0.405, 0.7276), (0.5945, 0.405, 0.7383), (0.5734, 0.405, 0.7534), (0.5557, 0.405, 0.7724), (0.542, 0.405, 0.7944), (0.5329, 0.405, 0.8187), (0.5286, 0.405, 0.8443), (0.5295, 0.405, 0.8702), (0.5354, 0.405, 0.8955), (0.5461, 0.405, 0.9191), (0.5612, 0.405, 0.9402), (0.5801, 0.405, 0.958), (0.6022, 0.405, 0.9717), (1.13, -0.0001806, 0.0001494), (-1.6, -0.09172, -0.00898), (0.5625, 0.07216, 1.655), (-1.029, -0.02284, 1.501), (-1.844, -0.09183, -0.004026), (1.434, -0.0002896, -0.004026), (-1.442, -0.06834, 1.162), (0.2257, 0.05048, 1.77), (-0.3001, 0.08194, 1.767), (0.3805, -0.0001804, 0.0001494), (-0.3687, -0.0001803, 0.0001494), (-1.771, -0.09055, 0.3078), (-1.698, -0.08375, 0.5745), (-1.579, -0.07896, 0.8409), (1.227, 0.03462, 0.3594), (1.131, 0.02735, 0.6267), (1.033, 0.05389, 0.9049), (0.9623, 0.1171, 1.237), (0.7119, 0.007355, 0.129), (-1.31, -0.05403, 0.1229), (0.2637, 0.06514, 1.46), (-0.749, -0.008003, 1.331), (-1.473, -0.0541, 0.1262), (0.9156, 0.007282, 0.1262), (-1.104, -0.003475, 1.08), (0.6219, 0.06467, 1.103), (-0.07709, 0.04845, 1.548), (-0.3393, 0.07267, 1.546), (0.2095, 0.007355, 0.129), (-0.1637, 0.007355, 0.129), (-1.401, -0.04614, 0.4228), (-1.416, -0.01534, 0.6278), (-1.325, -0.01165, 0.8328), (0.5753, 0.02511, 0.4437), (0.5861, 0.02121, 0.4893), (0.8283, 0.01256, 0.5547), (0.4483, 0.581, 1.193), (0.4644, -0.477, 1.236), (-0.6788, -0.4005, 1.226), (-0.8705, 0.5665, 1.133), (0.1109, 0.7292, 1.284), (-0.4932, 0.6977, 1.26), (0.03357, -0.5182, 1.274), (-0.354, -0.4927, 1.295), (-0.8753, -0.2045, 1.227), (-0.9777, 0.1931, 1.185), (0.523, 0.2269, 1.284), (0.5001, -0.09705, 1.278), (0.4638, 0.06491, 1.281), (-0.9265, -0.005739, 1.206), (0.7274, -0.5257, 0.129), (0.333, -0.2026, 1.436), (0.8804, -0.5744, 0.119), (0.5123, -0.3715, 1.078), (-0.07679, -0.2436, 1.471), (-0.3513, -0.1734, 1.509), (-0.7498, -0.6671, 0.1229), (-0.6292, -0.2374, 1.365), (-1.217, -0.7363, 0.119), (-0.9249, -0.3676, 1.088), (0.2267, -0.5488, 0.129), (-0.1938, -0.6613, 0.122), (-1.141, -0.6365, 0.4198), (-1.157, -0.472, 0.6284), (-1.137, -0.4562, 0.8373), (0.7562, -0.5665, 0.4172), (0.734, -0.4923, 0.5914), (0.7101, -0.4851, 0.727), (0.4822, -0.287, 1.257), (-0.7771, -0.3025, 1.226), (-1.15, 0.5454, 0.129), (-0.7723, 0.3082, 1.269), (-1.432, 0.6144, 0.1334), (-1.076, 0.4514, 1.049), (0.2631, 0.5923, 0.129), (-0.2424, 0.522, 0.129), (0.7006, 0.4985, 0.129), (0.1989, 0.3774, 1.407), (0.8537, 0.5675, 0.1334), (0.5915, 0.4305, 1.071), (-0.06347, 0.4053, 1.486), (-0.3739, 0.3943, 1.479), (0.734, 0.4916, 0.4207), (0.6932, 0.5408, 0.5797), (0.7359, 0.479, 0.7175), (-1.363, 0.5787, 0.4194), (-1.388, 0.5569, 0.6136), (-1.297, 0.5263, 0.808), (0.4689, 0.404, 1.239), (-0.9241, 0.3798, 1.159), (0.5462, 0.6502, 0.9378), (0.5933, -0.6612, 0.9649), (-0.9089, -0.5676, 0.9668), (-1.098, 0.7366, 0.9018), (0.2555, 0.8799, 1.005), (-0.5004, 0.8529, 0.9818), (0.1639, -0.6899, 1.016), (-0.4301, -0.736, 0.9921), (0.7175, 0.3184, 0.8505), (0.7537, -0.1955, 0.8404), (-1.153, -0.2562, 0.9583), (-1.275, 0.2411, 0.9549), (-1.214, -0.007564, 0.9566), (0.7461, 0.03862, 0.8286), (-1.031, -0.4119, 0.9626), (0.6787, -0.4283, 0.9026), (0.685, 0.4548, 0.8941), (-1.186, 0.4888, 0.9284), (0.2746, -0.9163, 0.2697), (-0.5749, -1.035, 0.2844), (0.7937, 0.3006, 0.3744), (0.8385, -0.3189, 0.3645), (-1.318, -0.5034, 0.2688), (-1.556, 0.2855, 0.2802), (0.7453, 0.8317, 0.274), (0.7982, -0.822, 0.266), (-1.04, -0.8694, 0.27), (-1.238, 0.9076, 0.2725), (0.3251, 1.084, 0.3048), (-0.3579, 1.043, 0.2824), (0.8225, 0.0162, 0.3715), (-1.437, -0.05012, 0.2745), (0.8183, -0.5705, 0.2681), (-1.179, -0.6864, 0.2694), (-1.397, 0.5966, 0.2764), (0.7695, 0.5661, 0.2771)], [], [(44, 45, 52, 53), (58, 57, 62, 61), (68, 69, 72, 73), (81, 80, 83, 82), (89, 90, 94, 95), (84, 85, 99, 100), (34, 33, 42, 41), (2, 3, 11, 12), (5, 6, 8, 9), (4, 5, 9, 10), (0, 1, 13, 14), (1, 2, 12, 13), (3, 4, 10, 11), (9, 8, 24, 23), (15, 14, 18, 17), (16, 17, 36, 37), (14, 13, 19, 18), (21, 22, 31, 32), (13, 12, 20, 19), (18, 19, 34, 35), (10, 9, 23, 22), (12, 11, 21, 20), (24, 25, 28, 29), (32, 31, 44, 43), (31, 30, 45, 44), (20, 21, 32, 33), (33, 32, 43, 42), (22, 23, 30, 31), (35, 34, 41, 40), (23, 24, 29, 30), (30, 29, 46, 45), (25, 26, 27, 28), (37, 36, 39, 38), (45, 46, 51, 52), (39, 40, 57, 58), (43, 44, 53, 54), (38, 39, 58, 59), (42, 43, 54, 55), (46, 47, 50, 51), (40, 41, 56, 57), (41, 42, 55, 56), (28, 27, 48, 47), (47, 48, 49, 50), (53, 52, 67, 66), (56, 55, 64, 63), (55, 54, 65, 64), (52, 51, 68, 67), (54, 53, 66, 65), (59, 58, 61, 60), (50, 49, 70, 69), (51, 50, 69, 68), (67, 68, 73, 74), (60, 61, 80, 81), (73, 72, 91, 90), (80, 79, 84, 83), (62, 63, 78, 79), (78, 77, 86, 85), (69, 70, 71, 72), (76, 75, 88, 87), (64, 65, 76, 77), (61, 62, 79, 80), (63, 64, 77, 78), (65, 66, 75, 76), (88, 89, 95, 96), (83, 84, 100, 101), (72, 71, 92, 91), (85, 86, 98, 99), (79, 78, 85, 84), (75, 74, 89, 88), (77, 76, 87, 86), (100, 99, 103, 102), (95, 94, 108, 107), (96, 95, 107, 106), (99, 98, 104, 103), (98, 97, 105, 104), (90, 91, 93, 94), (97, 96, 106, 105), (115, 114, 585, 584), (116, 115, 584, 583), (111, 110, 589, 588), (455, 184, 155), (470, 139, 440), (122, 121, 578, 577), (455, 485, 456), (455, 456, 454), (109, 139, 590), (455, 335, 334), (117, 116, 583, 582), (455, 334, 305), (120, 119, 580, 579), (319, 139, 290), (455, 124, 123), (455, 244, 215), (113, 112, 587, 586), (501, 139, 500), (561, 139, 560), (455, 515, 486), (455, 546, 545), (455, 486, 485), (531, 139, 530), (500, 139, 471), (560, 139, 531), (471, 139, 470), (455, 545, 516), (455, 516, 515), (590, 139, 561), (530, 139, 501), (455, 575, 546), (349, 139, 320), (455, 395, 394), (455, 394, 365), (455, 454, 425), (380, 139, 379), (439, 139, 410), (455, 365, 364), (455, 425, 424), (379, 139, 350), (455, 424, 395), (455, 364, 335), (410, 139, 409), (350, 139, 349), (409, 139, 380), (290, 139, 289), (455, 215, 214), (455, 275, 274), (229, 139, 200), (289, 139, 260), (455, 214, 185), (455, 274, 245), (200, 139, 199), (260, 139, 259), (259, 139, 230), (320, 139, 319), (455, 245, 244), (455, 304, 275), (230, 139, 229), (138, 139, 109), (455, 123, 576), (199, 139, 170), (121, 120, 579, 578), (170, 139, 169), (114, 113, 586, 585), (169, 139, 140), (112, 111, 588, 587), (455, 155, 154), (110, 109, 590, 589), (140, 139, 138), (119, 118, 581, 580), (455, 154, 124), (118, 117, 582, 581), (8, 7, 25, 24), (11, 10, 22, 21), (19, 20, 33, 34), (36, 35, 40, 39), (29, 28, 47, 46), (57, 56, 63, 62), (66, 67, 74, 75), (74, 73, 90, 89), (87, 88, 96, 97), (86, 87, 97, 98), (123, 122, 577, 576), (455, 576, 575), (440, 139, 439), (455, 305, 304), (455, 185, 184), (17, 18, 35, 36), (135, 136, 111, 112), (134, 135, 112, 113), (124, 125, 122, 123), (129, 130, 117, 118), (125, 126, 121, 122), (137, 138, 109, 110), (149, 148, 130, 129), (148, 147, 131, 130), (141, 140, 138, 137), (147, 146, 132, 131), (144, 143, 135, 134), (143, 142, 136, 135), (150, 149, 129, 128), (151, 150, 128, 127), (145, 144, 134, 133), (154, 153, 125, 124), (152, 151, 127, 126), (142, 141, 137, 136), (156, 157, 152, 153), (155, 156, 153, 154), (157, 158, 151, 152), (158, 159, 150, 151), (165, 166, 143, 144), (167, 168, 141, 142), (161, 162, 147, 148), (163, 164, 145, 146), (166, 167, 142, 143), (164, 165, 144, 145), (159, 160, 149, 150), (160, 161, 148, 149), (174, 173, 166, 165), (180, 179, 160, 159), (176, 175, 164, 163), (181, 180, 159, 158), (175, 174, 165, 164), (172, 171, 168, 167), (178, 177, 162, 161), (171, 170, 169, 168), (183, 182, 157, 156), (173, 172, 167, 166), (184, 183, 156, 155), (179, 178, 161, 160), (182, 181, 158, 157), (195, 196, 173, 174), (193, 194, 175, 176), (190, 191, 178, 179), (192, 193, 176, 177), (189, 190, 179, 180), (187, 188, 181, 182), (194, 195, 174, 175), (186, 187, 182, 183), (185, 186, 183, 184), (188, 189, 180, 181), (191, 192, 177, 178), (197, 198, 171, 172), (205, 204, 195, 194), (212, 211, 188, 187), (204, 203, 196, 195), (210, 209, 190, 189), (206, 205, 194, 193), (202, 201, 198, 197), (203, 202, 197, 196), (213, 212, 187, 186), (211, 210, 189, 188), (209, 208, 191, 190), (208, 207, 192, 191), (214, 213, 186, 185), (216, 217, 212, 213), (215, 216, 213, 214), (223, 224, 205, 206), (217, 218, 211, 212), (226, 227, 202, 203), (225, 226, 203, 204), (228, 229, 200, 201), (220, 221, 208, 209), (218, 219, 210, 211), (219, 220, 209, 210), (224, 225, 204, 205), (227, 228, 201, 202), (237, 236, 223, 222), (234, 233, 226, 225), (241, 240, 219, 218), (235, 234, 225, 224), (233, 232, 227, 226), (239, 238, 221, 220), (243, 242, 217, 216), (244, 243, 216, 215), (231, 230, 229, 228), (236, 235, 224, 223), (232, 231, 228, 227), (238, 237, 222, 221), (242, 241, 218, 217), (258, 259, 230, 231), (247, 248, 241, 242), (251, 252, 237, 238), (246, 247, 242, 243), (254, 255, 234, 235), (252, 253, 236, 237), (250, 251, 238, 239), (253, 254, 235, 236), (257, 258, 231, 232), (249, 250, 239, 240), (245, 246, 243, 244), (255, 256, 233, 234), (263, 262, 257, 256), (267, 266, 253, 252), (272, 271, 248, 247), (274, 273, 246, 245), (262, 261, 258, 257), (261, 260, 259, 258), (269, 268, 251, 250), (265, 264, 255, 254), (273, 272, 247, 246), (268, 267, 252, 251), (271, 270, 249, 248), (266, 265, 254, 253), (283, 284, 265, 266), (279, 280, 269, 270), (275, 276, 273, 274), (286, 287, 262, 263), (276, 277, 272, 273), (285, 286, 263, 264), (281, 282, 267, 268), (280, 281, 268, 269), (284, 285, 264, 265), (277, 278, 271, 272), (282, 283, 266, 267), (288, 289, 260, 261), (298, 297, 282, 281), (294, 293, 286, 285), (297, 296, 283, 282), (296, 295, 284, 283), (304, 303, 276, 275), (291, 290, 289, 288), (302, 301, 278, 277), (303, 302, 277, 276), (299, 298, 281, 280), (292, 291, 288, 287), (301, 300, 279, 278), (293, 292, 287, 286), (318, 319, 290, 291), (311, 312, 297, 298), (313, 314, 295, 296), (309, 310, 299, 300), (314, 315, 294, 295), (316, 317, 292, 293), (305, 306, 303, 304), (312, 313, 296, 297), (306, 307, 302, 303), (310, 311, 298, 299), (308, 309, 300, 301), (315, 316, 293, 294), (317, 318, 291, 292), (331, 330, 309, 308), (328, 327, 312, 311), (334, 333, 306, 305), (323, 322, 317, 316), (330, 329, 310, 309), (322, 321, 318, 317), (327, 326, 313, 312), (321, 320, 319, 318), (329, 328, 311, 310), (326, 325, 314, 313), (333, 332, 307, 306), (332, 331, 308, 307), (325, 324, 315, 314), (335, 336, 333, 334), (337, 338, 331, 332), (342, 343, 326, 327), (341, 342, 327, 328), (340, 341, 328, 329), (343, 344, 325, 326), (348, 349, 320, 321), (345, 346, 323, 324), (346, 347, 322, 323), (347, 348, 321, 322), (336, 337, 332, 333), (344, 345, 324, 325), (339, 340, 329, 330), (354, 353, 346, 345), (364, 363, 336, 335), (352, 351, 348, 347), (357, 356, 343, 342), (355, 354, 345, 344), (353, 352, 347, 346), (359, 358, 341, 340), (360, 359, 340, 339), (358, 357, 342, 341), (351, 350, 349, 348), (362, 361, 338, 337), (361, 360, 339, 338), (367, 368, 361, 362), (375, 376, 353, 354), (376, 377, 352, 353), (368, 369, 360, 361), (372, 373, 356, 357), (365, 366, 363, 364), (374, 375, 354, 355), (366, 367, 362, 363), (369, 370, 359, 360), (371, 372, 357, 358), (377, 378, 351, 352), (373, 374, 355, 356), (384, 383, 376, 375), (383, 382, 377, 376), (393, 392, 367, 366), (385, 384, 375, 374), (386, 385, 374, 373), (389, 388, 371, 370), (388, 387, 372, 371), (381, 380, 379, 378), (390, 389, 370, 369), (387, 386, 373, 372), (392, 391, 368, 367), (382, 381, 378, 377), (398, 399, 390, 391), (404, 405, 384, 385), (403, 404, 385, 386), (397, 398, 391, 392), (400, 401, 388, 389), (399, 400, 389, 390), (407, 408, 381, 382), (395, 396, 393, 394), (396, 397, 392, 393), (402, 403, 386, 387), (401, 402, 387, 388), (405, 406, 383, 384), (415, 414, 405, 404), (411, 410, 409, 408), (413, 412, 407, 406), (417, 416, 403, 402), (420, 419, 400, 399), (416, 415, 404, 403), (422, 421, 398, 397), (412, 411, 408, 407), (418, 417, 402, 401), (414, 413, 406, 405), (424, 423, 396, 395), (419, 418, 401, 400), (438, 439, 410, 411), (425, 426, 423, 424), (435, 436, 413, 414), (432, 433, 416, 417), (436, 437, 412, 413), (430, 431, 418, 419), (426, 427, 422, 423), (428, 429, 420, 421), (434, 435, 414, 415), (429, 430, 419, 420), (431, 432, 417, 418), (427, 428, 421, 422), (448, 447, 432, 431), (442, 441, 438, 437), (443, 442, 437, 436), (451, 450, 429, 428), (446, 445, 434, 433), (444, 443, 436, 435), (453, 452, 427, 426), (449, 448, 431, 430), (450, 449, 430, 429), (447, 446, 433, 432), (441, 440, 439, 438), (445, 444, 435, 434), (482, 481, 460, 459), (469, 470, 440, 441), (478, 477, 464, 463), (466, 467, 443, 444), (474, 473, 468, 467), (476, 475, 466, 465), (477, 476, 465, 464), (463, 464, 446, 447), (475, 474, 467, 466), (464, 465, 445, 446), (479, 478, 463, 462), (457, 458, 452, 453), (481, 480, 461, 460), (456, 457, 453, 454), (473, 472, 469, 468), (492, 493, 478, 479), (483, 482, 459, 458), (496, 497, 474, 475), (480, 479, 462, 461), (495, 496, 475, 476), (485, 484, 457, 456), (491, 492, 479, 480), (484, 483, 458, 457), (499, 500, 471, 472), (487, 488, 483, 484), (472, 471, 470, 469), (489, 490, 481, 482), (494, 495, 476, 477), (508, 507, 494, 493), (493, 494, 477, 478), (504, 503, 498, 497), (490, 491, 480, 481), (502, 501, 500, 499), (497, 498, 473, 474), (506, 505, 496, 495), (488, 489, 482, 483), (512, 511, 490, 489), (498, 499, 472, 473), (513, 512, 489, 488), (503, 502, 499, 498), (524, 525, 506, 507), (510, 509, 492, 491), (517, 518, 513, 514), (521, 522, 509, 510), (507, 506, 495, 494), (526, 527, 504, 505), (505, 504, 497, 496), (520, 521, 510, 511), (514, 513, 488, 487), (509, 508, 493, 492), (511, 510, 491, 490), (533, 532, 529, 528), (544, 543, 518, 517), (519, 520, 511, 512), (529, 530, 501, 502), (523, 524, 507, 508), (518, 519, 512, 513), (528, 529, 502, 503), (525, 526, 505, 506), (522, 523, 508, 509), (539, 538, 523, 522), (532, 531, 530, 529), (527, 528, 503, 504), (537, 536, 525, 524), (545, 544, 517, 516), (540, 539, 522, 521), (536, 535, 526, 525), (555, 556, 535, 536), (535, 534, 527, 526), (553, 554, 537, 538), (541, 540, 521, 520), (534, 533, 528, 527), (542, 541, 520, 519), (543, 542, 519, 518), (568, 567, 554, 553), (550, 551, 540, 541), (548, 549, 542, 543), (559, 560, 531, 532), (546, 547, 544, 545), (558, 559, 532, 533), (547, 548, 543, 544), (554, 555, 536, 537), (556, 557, 534, 535), (557, 558, 533, 534), (551, 552, 539, 540), (565, 564, 557, 556), (552, 553, 538, 539), (562, 561, 560, 559), (570, 569, 552, 551), (569, 568, 553, 552), (573, 572, 549, 548), (563, 562, 559, 558), (580, 581, 570, 571), (575, 574, 547, 546), (574, 573, 548, 547), (566, 565, 556, 555), (567, 566, 555, 554), (564, 563, 558, 557), (572, 571, 550, 549), (584, 585, 566, 567), (583, 584, 567, 568), (576, 577, 574, 575), (579, 580, 571, 572), (586, 587, 564, 565), (582, 583, 568, 569), (578, 579, 572, 573), (589, 590, 561, 562), (585, 586, 565, 566), (581, 582, 569, 570), (577, 578, 573, 574), (588, 589, 562, 563), (126, 127, 120, 121), (153, 152, 126, 125), (146, 145, 133, 132), (162, 163, 146, 147), (168, 169, 140, 141), (177, 176, 163, 162), (198, 199, 170, 171), (196, 197, 172, 173), (201, 200, 199, 198), (207, 206, 193, 192), (222, 223, 206, 207), (221, 222, 207, 208), (240, 239, 220, 219), (248, 249, 240, 241), (256, 257, 232, 233), (264, 263, 256, 255), (270, 269, 250, 249), (278, 279, 270, 271), (287, 288, 261, 262), (300, 299, 280, 279), (295, 294, 285, 284), (307, 308, 301, 302), (324, 323, 316, 315), (338, 339, 330, 331), (356, 355, 344, 343), (363, 362, 337, 336), (378, 379, 350, 351), (370, 371, 358, 359), (391, 390, 369, 368), (394, 393, 366, 365), (408, 409, 380, 381), (406, 407, 382, 383), (423, 422, 397, 396), (421, 420, 399, 398), (433, 434, 415, 416), (437, 438, 411, 412), (452, 451, 428, 427), (454, 453, 426, 425), (462, 463, 447, 448), (459, 460, 450, 451), (486, 487, 484, 485), (465, 466, 444, 445), (515, 514, 487, 486), (516, 517, 514, 515), (468, 469, 441, 442), (538, 537, 524, 523), (461, 462, 448, 449), (549, 550, 541, 542), (460, 461, 449, 450), (571, 570, 551, 550), (458, 459, 451, 452), (587, 588, 563, 564), (467, 468, 442, 443), (127, 128, 119, 120), (132, 133, 114, 115), (128, 129, 118, 119), (136, 137, 110, 111), (130, 131, 116, 117), (131, 132, 115, 116), (133, 134, 113, 114), (642, 609, 593, 624), (639, 628, 597, 613), (621, 613, 597, 604), (635, 629, 598, 605), (615, 607, 594, 602), (665, 615, 602, 653), (625, 631, 602, 594), (609, 617, 601, 593), (623, 633, 600, 592), (611, 619, 605, 598), (677, 635, 605, 655), (659, 621, 604, 652), (649, 603, 620, 656), (656, 620, 621, 659), (610, 618, 619, 611), (592, 600, 616, 608), (608, 616, 617, 609), (644, 599, 614, 662), (662, 614, 615, 665), (599, 591, 606, 614), (614, 606, 607, 615), (603, 596, 612, 620), (620, 612, 613, 621), (627, 637, 612, 596), (637, 639, 613, 612), (623, 592, 608, 640), (640, 608, 609, 642), (606, 641, 643, 607), (1375, 640, 642, 1376), (591, 622, 641, 606), (1366, 623, 640, 1375), (610, 611, 638, 636), (1373, 1374, 639, 637), (595, 610, 636, 626), (1368, 1373, 637, 627), (652, 604, 634, 674), (1379, 1372, 635, 677), (591, 599, 632, 622), (1366, 1371, 633, 623), (593, 601, 630, 624), (1367, 1370, 631, 625), (604, 597, 628, 634), (1372, 1369, 629, 635), (611, 598, 629, 638), (1374, 1369, 628, 639), (607, 643, 625, 594), (1376, 642, 624, 1367), (1370, 1377, 679, 631), (1377, 1378, 678, 679), (1378, 1379, 677, 678), (601, 650, 676, 630), (650, 651, 675, 676), (651, 652, 674, 675), (1371, 1380, 673, 633), (1380, 1381, 672, 673), (1381, 1382, 671, 672), (599, 644, 670, 632), (644, 645, 669, 670), (645, 646, 668, 669), (618, 664, 667, 619), (664, 663, 666, 667), (663, 662, 665, 666), (646, 645, 663, 664), (645, 644, 662, 663), (616, 658, 661, 617), (658, 657, 660, 661), (657, 656, 659, 660), (600, 647, 658, 616), (647, 648, 657, 658), (648, 649, 656, 657), (633, 673, 647, 600), (673, 672, 648, 647), (672, 671, 649, 648), (617, 661, 650, 601), (661, 660, 651, 650), (660, 659, 652, 651), (631, 679, 653, 602), (679, 678, 654, 653), (678, 677, 655, 654), (619, 667, 655, 605), (667, 666, 654, 655), (666, 665, 653, 654), (1427, 699, 682, 1422), (1421, 1423, 686, 703), (1409, 703, 686, 1404), (1455, 1437, 687, 1405), (705, 697, 683, 691), (1485, 705, 691, 1483), (1436, 1438, 691, 683), (699, 707, 690, 682), (1416, 1418, 689, 681), (1407, 709, 695, 1405), (1473, 1439, 695, 1459), (1463, 711, 694, 1458), (1471, 1419, 693, 1457), (1457, 693, 710, 1462), (1462, 710, 711, 1463), (1402, 692, 708, 1406), (1406, 708, 709, 1407), (681, 689, 706, 698), (698, 706, 707, 699), (1480, 688, 704, 1484), (1484, 704, 705, 1485), (688, 680, 696, 704), (704, 696, 697, 705), (1403, 685, 702, 1408), (1408, 702, 703, 1409), (1417, 1420, 702, 685), (1420, 1421, 703, 702), (1416, 681, 698, 1426), (1426, 698, 699, 1427), (1440, 733, 735, 1441), (1394, 732, 734, 1395), (1442, 712, 733, 1440), (1384, 713, 732, 1394), (1446, 1447, 730, 728), (1392, 1393, 731, 729), (1443, 1446, 728, 716), (1386, 1392, 729, 717), (1472, 1445, 726, 1464), (1469, 1391, 727, 1465), (1470, 1425, 724, 1466), (1468, 1390, 725, 1467), (1442, 1444, 722, 712), (1384, 1389, 723, 713), (1422, 1424, 720, 714), (1385, 1388, 721, 715), (1435, 1423, 718, 1410), (1415, 1387, 719, 1411), (1454, 1443, 716, 1412), (1414, 1386, 717, 1413), (1447, 1437, 719, 730), (1393, 1387, 718, 731), (1441, 735, 715, 1436), (1395, 734, 714, 1385), (1487, 1396, 771, 1479), (1396, 1397, 770, 771), (1397, 1398, 769, 770), (1489, 1428, 768, 1478), (1428, 1429, 767, 768), (1429, 1430, 766, 767), (1486, 1399, 765, 1477), (1399, 1400, 764, 765), (1400, 1401, 763, 764), (1491, 1448, 762, 1476), (1448, 1449, 761, 762), (1449, 1450, 760, 761), (1460, 756, 759, 1461), (756, 755, 758, 759), (755, 754, 757, 758), (1456, 738, 756, 1460), (738, 737, 755, 756), (737, 736, 754, 755), (1474, 750, 753, 1475), (750, 749, 752, 753), (749, 748, 751, 752), (1481, 739, 750, 1474), (739, 740, 749, 750), (740, 741, 748, 749), (1488, 1431, 739, 1481), (1431, 1432, 740, 739), (1432, 1433, 741, 740), (1475, 753, 742, 1482), (753, 752, 743, 742), (752, 751, 744, 743), (1490, 1451, 745, 1483), (1451, 1452, 746, 745), (1452, 1453, 747, 746), (1461, 759, 747, 1459), (759, 758, 746, 747), (758, 757, 745, 746), (1434, 1413, 717, 1417), (772, 618, 610, 595), (618, 772, 646, 664), (668, 646, 772, 773), (626, 773, 772, 595), (1368, 1383, 773, 626), (1382, 668, 773, 1383), (603, 649, 671, 774), (603, 774, 627, 596), (83, 101, 100, 102, 103, 104, 105, 106, 107, 108, 94, 93, 91, 92, 71, 70, 49, 48, 27, 26, 25, 7, 8, 6, 5, 4, 3, 2, 1, 0, 14, 15, 17, 16, 37, 38, 59, 60, 81, 82), (819, 820, 827, 828), (833, 832, 837, 836), (843, 844, 847, 848), (856, 855, 858, 857), (864, 865, 869, 870), (859, 860, 874, 875), (809, 808, 817, 816), (777, 778, 786, 787), (780, 781, 783, 784), (779, 780, 784, 785), (775, 776, 788, 789), (776, 777, 787, 788), (778, 779, 785, 786), (784, 783, 799, 798), (790, 789, 793, 792), (791, 792, 811, 812), (789, 788, 794, 793), (796, 797, 806, 807), (788, 787, 795, 794), (793, 794, 809, 810), (785, 784, 798, 797), (787, 786, 796, 795), (799, 800, 803, 804), (807, 806, 819, 818), (806, 805, 820, 819), (795, 796, 807, 808), (808, 807, 818, 817), (797, 798, 805, 806), (810, 809, 816, 815), (798, 799, 804, 805), (805, 804, 821, 820), (800, 801, 802, 803), (812, 811, 814, 813), (820, 821, 826, 827), (814, 815, 832, 833), (818, 819, 828, 829), (813, 814, 833, 834), (817, 818, 829, 830), (821, 822, 825, 826), (815, 816, 831, 832), (816, 817, 830, 831), (803, 802, 823, 822), (822, 823, 824, 825), (828, 827, 842, 841), (831, 830, 839, 838), (830, 829, 840, 839), (827, 826, 843, 842), (829, 828, 841, 840), (834, 833, 836, 835), (825, 824, 845, 844), (826, 825, 844, 843), (842, 843, 848, 849), (835, 836, 855, 856), (848, 847, 866, 865), (855, 854, 859, 858), (837, 838, 853, 854), (853, 852, 861, 860), (844, 845, 846, 847), (851, 850, 863, 862), (839, 840, 851, 852), (836, 837, 854, 855), (838, 839, 852, 853), (840, 841, 850, 851), (863, 864, 870, 871), (858, 859, 875, 876), (847, 846, 867, 866), (860, 861, 873, 874), (854, 853, 860, 859), (850, 849, 864, 863), (852, 851, 862, 861), (875, 874, 878, 877), (870, 869, 883, 882), (871, 870, 882, 881), (874, 873, 879, 878), (873, 872, 880, 879), (865, 866, 868, 869), (872, 871, 881, 880), (890, 889, 1360, 1359), (891, 890, 1359, 1358), (886, 885, 1364, 1363), (1230, 959, 930), (1245, 914, 1215), (897, 896, 1353, 1352), (1230, 1260, 1231), (1230, 1231, 1229), (884, 914, 1365), (1230, 1110, 1109), (892, 891, 1358, 1357), (1230, 1109, 1080), (895, 894, 1355, 1354), (1094, 914, 1065), (1230, 899, 898), (1230, 1019, 990), (888, 887, 1362, 1361), (1276, 914, 1275), (1336, 914, 1335), (1230, 1290, 1261), (1230, 1321, 1320), (1230, 1261, 1260), (1306, 914, 1305), (1275, 914, 1246), (1335, 914, 1306), (1246, 914, 1245), (1230, 1320, 1291), (1230, 1291, 1290), (1365, 914, 1336), (1305, 914, 1276), (1230, 1350, 1321), (1124, 914, 1095), (1230, 1170, 1169), (1230, 1169, 1140), (1230, 1229, 1200), (1155, 914, 1154), (1214, 914, 1185), (1230, 1140, 1139), (1230, 1200, 1199), (1154, 914, 1125), (1230, 1199, 1170), (1230, 1139, 1110), (1185, 914, 1184), (1125, 914, 1124), (1184, 914, 1155), (1065, 914, 1064), (1230, 990, 989), (1230, 1050, 1049), (1004, 914, 975), (1064, 914, 1035), (1230, 989, 960), (1230, 1049, 1020), (975, 914, 974), (1035, 914, 1034), (1034, 914, 1005), (1095, 914, 1094), (1230, 1020, 1019), (1230, 1079, 1050), (1005, 914, 1004), (913, 914, 884), (1230, 898, 1351), (974, 914, 945), (896, 895, 1354, 1353), (945, 914, 944), (889, 888, 1361, 1360), (944, 914, 915), (887, 886, 1363, 1362), (1230, 930, 929), (885, 884, 1365, 1364), (915, 914, 913), (894, 893, 1356, 1355), (1230, 929, 899), (893, 892, 1357, 1356), (783, 782, 800, 799), (786, 785, 797, 796), (794, 795, 808, 809), (811, 810, 815, 814), (804, 803, 822, 821), (832, 831, 838, 837), (841, 842, 849, 850), (849, 848, 865, 864), (862, 863, 871, 872), (861, 862, 872, 873), (898, 897, 1352, 1351), (1230, 1351, 1350), (1215, 914, 1214), (1230, 1080, 1079), (1230, 960, 959), (792, 793, 810, 811), (910, 911, 886, 887), (909, 910, 887, 888), (899, 900, 897, 898), (904, 905, 892, 893), (900, 901, 896, 897), (912, 913, 884, 885), (924, 923, 905, 904), (923, 922, 906, 905), (916, 915, 913, 912), (922, 921, 907, 906), (919, 918, 910, 909), (918, 917, 911, 910), (925, 924, 904, 903), (926, 925, 903, 902), (920, 919, 909, 908), (929, 928, 900, 899), (927, 926, 902, 901), (917, 916, 912, 911), (931, 932, 927, 928), (930, 931, 928, 929), (932, 933, 926, 927), (933, 934, 925, 926), (940, 941, 918, 919), (942, 943, 916, 917), (936, 937, 922, 923), (938, 939, 920, 921), (941, 942, 917, 918), (939, 940, 919, 920), (934, 935, 924, 925), (935, 936, 923, 924), (949, 948, 941, 940), (955, 954, 935, 934), (951, 950, 939, 938), (956, 955, 934, 933), (950, 949, 940, 939), (947, 946, 943, 942), (953, 952, 937, 936), (946, 945, 944, 943), (958, 957, 932, 931), (948, 947, 942, 941), (959, 958, 931, 930), (954, 953, 936, 935), (957, 956, 933, 932), (970, 971, 948, 949), (968, 969, 950, 951), (965, 966, 953, 954), (967, 968, 951, 952), (964, 965, 954, 955), (962, 963, 956, 957), (969, 970, 949, 950), (961, 962, 957, 958), (960, 961, 958, 959), (963, 964, 955, 956), (966, 967, 952, 953), (972, 973, 946, 947), (980, 979, 970, 969), (987, 986, 963, 962), (979, 978, 971, 970), (985, 984, 965, 964), (981, 980, 969, 968), (977, 976, 973, 972), (978, 977, 972, 971), (988, 987, 962, 961), (986, 985, 964, 963), (984, 983, 966, 965), (983, 982, 967, 966), (989, 988, 961, 960), (991, 992, 987, 988), (990, 991, 988, 989), (998, 999, 980, 981), (992, 993, 986, 987), (1001, 1002, 977, 978), (1000, 1001, 978, 979), (1003, 1004, 975, 976), (995, 996, 983, 984), (993, 994, 985, 986), (994, 995, 984, 985), (999, 1000, 979, 980), (1002, 1003, 976, 977), (1012, 1011, 998, 997), (1009, 1008, 1001, 1000), (1016, 1015, 994, 993), (1010, 1009, 1000, 999), (1008, 1007, 1002, 1001), (1014, 1013, 996, 995), (1018, 1017, 992, 991), (1019, 1018, 991, 990), (1006, 1005, 1004, 1003), (1011, 1010, 999, 998), (1007, 1006, 1003, 1002), (1013, 1012, 997, 996), (1017, 1016, 993, 992), (1033, 1034, 1005, 1006), (1022, 1023, 1016, 1017), (1026, 1027, 1012, 1013), (1021, 1022, 1017, 1018), (1029, 1030, 1009, 1010), (1027, 1028, 1011, 1012), (1025, 1026, 1013, 1014), (1028, 1029, 1010, 1011), (1032, 1033, 1006, 1007), (1024, 1025, 1014, 1015), (1020, 1021, 1018, 1019), (1030, 1031, 1008, 1009), (1038, 1037, 1032, 1031), (1042, 1041, 1028, 1027), (1047, 1046, 1023, 1022), (1049, 1048, 1021, 1020), (1037, 1036, 1033, 1032), (1036, 1035, 1034, 1033), (1044, 1043, 1026, 1025), (1040, 1039, 1030, 1029), (1048, 1047, 1022, 1021), (1043, 1042, 1027, 1026), (1046, 1045, 1024, 1023), (1041, 1040, 1029, 1028), (1058, 1059, 1040, 1041), (1054, 1055, 1044, 1045), (1050, 1051, 1048, 1049), (1061, 1062, 1037, 1038), (1051, 1052, 1047, 1048), (1060, 1061, 1038, 1039), (1056, 1057, 1042, 1043), (1055, 1056, 1043, 1044), (1059, 1060, 1039, 1040), (1052, 1053, 1046, 1047), (1057, 1058, 1041, 1042), (1063, 1064, 1035, 1036), (1073, 1072, 1057, 1056), (1069, 1068, 1061, 1060), (1072, 1071, 1058, 1057), (1071, 1070, 1059, 1058), (1079, 1078, 1051, 1050), (1066, 1065, 1064, 1063), (1077, 1076, 1053, 1052), (1078, 1077, 1052, 1051), (1074, 1073, 1056, 1055), (1067, 1066, 1063, 1062), (1076, 1075, 1054, 1053), (1068, 1067, 1062, 1061), (1093, 1094, 1065, 1066), (1086, 1087, 1072, 1073), (1088, 1089, 1070, 1071), (1084, 1085, 1074, 1075), (1089, 1090, 1069, 1070), (1091, 1092, 1067, 1068), (1080, 1081, 1078, 1079), (1087, 1088, 1071, 1072), (1081, 1082, 1077, 1078), (1085, 1086, 1073, 1074), (1083, 1084, 1075, 1076), (1090, 1091, 1068, 1069), (1092, 1093, 1066, 1067), (1106, 1105, 1084, 1083), (1103, 1102, 1087, 1086), (1109, 1108, 1081, 1080), (1098, 1097, 1092, 1091), (1105, 1104, 1085, 1084), (1097, 1096, 1093, 1092), (1102, 1101, 1088, 1087), (1096, 1095, 1094, 1093), (1104, 1103, 1086, 1085), (1101, 1100, 1089, 1088), (1108, 1107, 1082, 1081), (1107, 1106, 1083, 1082), (1100, 1099, 1090, 1089), (1110, 1111, 1108, 1109), (1112, 1113, 1106, 1107), (1117, 1118, 1101, 1102), (1116, 1117, 1102, 1103), (1115, 1116, 1103, 1104), (1118, 1119, 1100, 1101), (1123, 1124, 1095, 1096), (1120, 1121, 1098, 1099), (1121, 1122, 1097, 1098), (1122, 1123, 1096, 1097), (1111, 1112, 1107, 1108), (1119, 1120, 1099, 1100), (1114, 1115, 1104, 1105), (1129, 1128, 1121, 1120), (1139, 1138, 1111, 1110), (1127, 1126, 1123, 1122), (1132, 1131, 1118, 1117), (1130, 1129, 1120, 1119), (1128, 1127, 1122, 1121), (1134, 1133, 1116, 1115), (1135, 1134, 1115, 1114), (1133, 1132, 1117, 1116), (1126, 1125, 1124, 1123), (1137, 1136, 1113, 1112), (1136, 1135, 1114, 1113), (1142, 1143, 1136, 1137), (1150, 1151, 1128, 1129), (1151, 1152, 1127, 1128), (1143, 1144, 1135, 1136), (1147, 1148, 1131, 1132), (1140, 1141, 1138, 1139), (1149, 1150, 1129, 1130), (1141, 1142, 1137, 1138), (1144, 1145, 1134, 1135), (1146, 1147, 1132, 1133), (1152, 1153, 1126, 1127), (1148, 1149, 1130, 1131), (1159, 1158, 1151, 1150), (1158, 1157, 1152, 1151), (1168, 1167, 1142, 1141), (1160, 1159, 1150, 1149), (1161, 1160, 1149, 1148), (1164, 1163, 1146, 1145), (1163, 1162, 1147, 1146), (1156, 1155, 1154, 1153), (1165, 1164, 1145, 1144), (1162, 1161, 1148, 1147), (1167, 1166, 1143, 1142), (1157, 1156, 1153, 1152), (1173, 1174, 1165, 1166), (1179, 1180, 1159, 1160), (1178, 1179, 1160, 1161), (1172, 1173, 1166, 1167), (1175, 1176, 1163, 1164), (1174, 1175, 1164, 1165), (1182, 1183, 1156, 1157), (1170, 1171, 1168, 1169), (1171, 1172, 1167, 1168), (1177, 1178, 1161, 1162), (1176, 1177, 1162, 1163), (1180, 1181, 1158, 1159), (1190, 1189, 1180, 1179), (1186, 1185, 1184, 1183), (1188, 1187, 1182, 1181), (1192, 1191, 1178, 1177), (1195, 1194, 1175, 1174), (1191, 1190, 1179, 1178), (1197, 1196, 1173, 1172), (1187, 1186, 1183, 1182), (1193, 1192, 1177, 1176), (1189, 1188, 1181, 1180), (1199, 1198, 1171, 1170), (1194, 1193, 1176, 1175), (1213, 1214, 1185, 1186), (1200, 1201, 1198, 1199), (1210, 1211, 1188, 1189), (1207, 1208, 1191, 1192), (1211, 1212, 1187, 1188), (1205, 1206, 1193, 1194), (1201, 1202, 1197, 1198), (1203, 1204, 1195, 1196), (1209, 1210, 1189, 1190), (1204, 1205, 1194, 1195), (1206, 1207, 1192, 1193), (1202, 1203, 1196, 1197), (1223, 1222, 1207, 1206), (1217, 1216, 1213, 1212), (1218, 1217, 1212, 1211), (1226, 1225, 1204, 1203), (1221, 1220, 1209, 1208), (1219, 1218, 1211, 1210), (1228, 1227, 1202, 1201), (1224, 1223, 1206, 1205), (1225, 1224, 1205, 1204), (1222, 1221, 1208, 1207), (1216, 1215, 1214, 1213), (1220, 1219, 1210, 1209), (1257, 1256, 1235, 1234), (1244, 1245, 1215, 1216), (1253, 1252, 1239, 1238), (1241, 1242, 1218, 1219), (1249, 1248, 1243, 1242), (1251, 1250, 1241, 1240), (1252, 1251, 1240, 1239), (1238, 1239, 1221, 1222), (1250, 1249, 1242, 1241), (1239, 1240, 1220, 1221), (1254, 1253, 1238, 1237), (1232, 1233, 1227, 1228), (1256, 1255, 1236, 1235), (1231, 1232, 1228, 1229), (1248, 1247, 1244, 1243), (1267, 1268, 1253, 1254), (1258, 1257, 1234, 1233), (1271, 1272, 1249, 1250), (1255, 1254, 1237, 1236), (1270, 1271, 1250, 1251), (1260, 1259, 1232, 1231), (1266, 1267, 1254, 1255), (1259, 1258, 1233, 1232), (1274, 1275, 1246, 1247), (1262, 1263, 1258, 1259), (1247, 1246, 1245, 1244), (1264, 1265, 1256, 1257), (1269, 1270, 1251, 1252), (1283, 1282, 1269, 1268), (1268, 1269, 1252, 1253), (1279, 1278, 1273, 1272), (1265, 1266, 1255, 1256), (1277, 1276, 1275, 1274), (1272, 1273, 1248, 1249), (1281, 1280, 1271, 1270), (1263, 1264, 1257, 1258), (1287, 1286, 1265, 1264), (1273, 1274, 1247, 1248), (1288, 1287, 1264, 1263), (1278, 1277, 1274, 1273), (1299, 1300, 1281, 1282), (1285, 1284, 1267, 1266), (1292, 1293, 1288, 1289), (1296, 1297, 1284, 1285), (1282, 1281, 1270, 1269), (1301, 1302, 1279, 1280), (1280, 1279, 1272, 1271), (1295, 1296, 1285, 1286), (1289, 1288, 1263, 1262), (1284, 1283, 1268, 1267), (1286, 1285, 1266, 1265), (1308, 1307, 1304, 1303), (1319, 1318, 1293, 1292), (1294, 1295, 1286, 1287), (1304, 1305, 1276, 1277), (1298, 1299, 1282, 1283), (1293, 1294, 1287, 1288), (1303, 1304, 1277, 1278), (1300, 1301, 1280, 1281), (1297, 1298, 1283, 1284), (1314, 1313, 1298, 1297), (1307, 1306, 1305, 1304), (1302, 1303, 1278, 1279), (1312, 1311, 1300, 1299), (1320, 1319, 1292, 1291), (1315, 1314, 1297, 1296), (1311, 1310, 1301, 1300), (1330, 1331, 1310, 1311), (1310, 1309, 1302, 1301), (1328, 1329, 1312, 1313), (1316, 1315, 1296, 1295), (1309, 1308, 1303, 1302), (1317, 1316, 1295, 1294), (1318, 1317, 1294, 1293), (1343, 1342, 1329, 1328), (1325, 1326, 1315, 1316), (1323, 1324, 1317, 1318), (1334, 1335, 1306, 1307), (1321, 1322, 1319, 1320), (1333, 1334, 1307, 1308), (1322, 1323, 1318, 1319), (1329, 1330, 1311, 1312), (1331, 1332, 1309, 1310), (1332, 1333, 1308, 1309), (1326, 1327, 1314, 1315), (1340, 1339, 1332, 1331), (1327, 1328, 1313, 1314), (1337, 1336, 1335, 1334), (1345, 1344, 1327, 1326), (1344, 1343, 1328, 1327), (1348, 1347, 1324, 1323), (1338, 1337, 1334, 1333), (1355, 1356, 1345, 1346), (1350, 1349, 1322, 1321), (1349, 1348, 1323, 1322), (1341, 1340, 1331, 1330), (1342, 1341, 1330, 1329), (1339, 1338, 1333, 1332), (1347, 1346, 1325, 1324), (1359, 1360, 1341, 1342), (1358, 1359, 1342, 1343), (1351, 1352, 1349, 1350), (1354, 1355, 1346, 1347), (1361, 1362, 1339, 1340), (1357, 1358, 1343, 1344), (1353, 1354, 1347, 1348), (1364, 1365, 1336, 1337), (1360, 1361, 1340, 1341), (1356, 1357, 1344, 1345), (1352, 1353, 1348, 1349), (1363, 1364, 1337, 1338), (901, 902, 895, 896), (928, 927, 901, 900), (921, 920, 908, 907), (937, 938, 921, 922), (943, 944, 915, 916), (952, 951, 938, 937), (973, 974, 945, 946), (971, 972, 947, 948), (976, 975, 974, 973), (982, 981, 968, 967), (997, 998, 981, 982), (996, 997, 982, 983), (1015, 1014, 995, 994), (1023, 1024, 1015, 1016), (1031, 1032, 1007, 1008), (1039, 1038, 1031, 1030), (1045, 1044, 1025, 1024), (1053, 1054, 1045, 1046), (1062, 1063, 1036, 1037), (1075, 1074, 1055, 1054), (1070, 1069, 1060, 1059), (1082, 1083, 1076, 1077), (1099, 1098, 1091, 1090), (1113, 1114, 1105, 1106), (1131, 1130, 1119, 1118), (1138, 1137, 1112, 1111), (1153, 1154, 1125, 1126), (1145, 1146, 1133, 1134), (1166, 1165, 1144, 1143), (1169, 1168, 1141, 1140), (1183, 1184, 1155, 1156), (1181, 1182, 1157, 1158), (1198, 1197, 1172, 1171), (1196, 1195, 1174, 1173), (1208, 1209, 1190, 1191), (1212, 1213, 1186, 1187), (1227, 1226, 1203, 1202), (1229, 1228, 1201, 1200), (1237, 1238, 1222, 1223), (1234, 1235, 1225, 1226), (1261, 1262, 1259, 1260), (1240, 1241, 1219, 1220), (1290, 1289, 1262, 1261), (1291, 1292, 1289, 1290), (1243, 1244, 1216, 1217), (1313, 1312, 1299, 1298), (1236, 1237, 1223, 1224), (1324, 1325, 1316, 1317), (1235, 1236, 1224, 1225), (1346, 1345, 1326, 1325), (1233, 1234, 1226, 1227), (1362, 1363, 1338, 1339), (1242, 1243, 1217, 1218), (902, 903, 894, 895), (907, 908, 889, 890), (903, 904, 893, 894), (911, 912, 885, 886), (905, 906, 891, 892), (906, 907, 890, 891), (908, 909, 888, 889), (858, 876, 875, 877, 878, 879, 880, 881, 882, 883, 869, 868, 866, 867, 846, 845, 824, 823, 802, 801, 800, 782, 783, 781, 780, 779, 778, 777, 776, 775, 789, 790, 792, 791, 812, 813, 834, 835, 856, 857), (671, 1382, 1383, 774), (627, 774, 1383, 1368), (669, 668, 1382, 1381), (670, 669, 1381, 1380), (632, 670, 1380, 1371), (675, 674, 1379, 1378), (676, 675, 1378, 1377), (630, 676, 1377, 1370), (643, 1376, 1367, 625), (638, 629, 1369, 1374), (634, 628, 1369, 1372), (624, 630, 1370, 1367), (622, 632, 1371, 1366), (674, 634, 1372, 1379), (626, 636, 1373, 1368), (636, 638, 1374, 1373), (622, 1366, 1375, 641), (641, 1375, 1376, 643), (761, 760, 1401, 1400), (762, 761, 1400, 1399), (1476, 762, 1399, 1486), (767, 766, 1398, 1397), (768, 767, 1397, 1396), (1478, 768, 1396, 1487), (735, 1395, 1385, 715), (730, 719, 1387, 1393), (1412, 716, 1386, 1414), (1410, 718, 1387, 1415), (714, 720, 1388, 1385), (712, 722, 1389, 1384), (1466, 724, 1390, 1468), (1464, 726, 1391, 1469), (716, 728, 1392, 1386), (728, 730, 1393, 1392), (712, 1384, 1394, 733), (733, 1394, 1395, 735), (724, 1410, 1415, 1390), (726, 1412, 1414, 1391), (1419, 727, 1413, 1434), (1391, 1414, 1413, 727), (1445, 1454, 1412, 726), (1390, 1415, 1411, 725), (1425, 1435, 1410, 724), (710, 1408, 1409, 711), (693, 1403, 1408, 710), (700, 1406, 1407, 701), (684, 1402, 1406, 700), (701, 1407, 1405, 687), (1439, 1455, 1405, 695), (711, 1409, 1404, 694), (694, 1404, 1435, 1425), (693, 1419, 1434, 1403), (1403, 1434, 1417, 685), (764, 763, 1433, 1432), (765, 764, 1432, 1431), (1477, 765, 1431, 1488), (743, 744, 1430, 1429), (742, 743, 1429, 1428), (1482, 742, 1428, 1489), (1404, 686, 1423, 1435), (682, 690, 1424, 1422), (1458, 694, 1425, 1470), (732, 1426, 1427, 734), (713, 1416, 1426, 732), (729, 731, 1421, 1420), (717, 729, 1420, 1417), (1465, 727, 1419, 1471), (713, 723, 1418, 1416), (731, 718, 1423, 1421), (734, 1427, 1422, 714), (725, 1411, 1455, 1439), (692, 1402, 1454, 1445), (770, 769, 1453, 1452), (771, 770, 1452, 1451), (1479, 771, 1451, 1490), (737, 738, 1450, 1449), (736, 737, 1449, 1448), (1480, 736, 1448, 1491), (697, 1441, 1436, 683), (701, 687, 1437, 1447), (1402, 684, 1443, 1454), (680, 688, 1444, 1442), (1456, 692, 1445, 1472), (684, 700, 1446, 1443), (700, 701, 1447, 1446), (680, 1442, 1440, 696), (696, 1440, 1441, 697), (1467, 725, 1439, 1473), (715, 721, 1438, 1436), (1411, 719, 1437, 1455), (769, 1467, 1473, 1453), (738, 1456, 1472, 1450), (763, 1465, 1471, 1433), (744, 1458, 1470, 1430), (760, 1464, 1469, 1401), (766, 1466, 1468, 1398), (709, 1461, 1459, 695), (692, 1456, 1460, 708), (708, 1460, 1461, 709), (1398, 1468, 1467, 769), (1430, 1470, 1466, 766), (1401, 1469, 1465, 763), (1450, 1472, 1464, 760), (748, 1462, 1463, 751), (741, 1457, 1462, 748), (1433, 1471, 1457, 741), (751, 1463, 1458, 744), (1453, 1473, 1459, 747), (688, 1480, 1491, 1444), (721, 1479, 1490, 1438), (690, 1482, 1489, 1424), (723, 1477, 1488, 1418), (720, 1478, 1487, 1388), (722, 1476, 1486, 1389), (1438, 1490, 1483, 691), (707, 1475, 1482, 690), (1418, 1488, 1481, 689), (689, 1481, 1474, 706), (706, 1474, 1475, 707), (1444, 1491, 1476, 722), (1389, 1486, 1477, 723), (1424, 1489, 1478, 720), (1388, 1487, 1479, 721), (754, 1484, 1485, 757), (736, 1480, 1484, 754), (757, 1485, 1483, 745)])
me_cube.polygons.foreach_set('use_smooth', [True] * 1508)
me_cube.polygons.foreach_set('material_index', [2, 2, 2, 1, 1, 1, 2, 1, 1, 1, 1, 1, 1, 1, 1, 1, 1, 2, 2, 2, 2, 2, 1, 2, 2, 2, 2, 2, 2, 2, 2, 1, 1, 2, 2, 2, 1, 2, 2, 2, 2, 1, 1, 2, 2, 2, 2, 2, 1, 1, 2, 2, 1, 1, 1, 2, 2, 1, 2, 2, 2, 2, 2, 2, 1, 1, 1, 2, 2, 2, 1, 1, 1, 1, 1, 1, 1, 1, 1, 1, 1, 1, 1, 1, 1, 1, 1, 1, 1, 1, 1, 1, 1, 1, 1, 1, 1, 1, 1, 1, 1, 1, 1, 1, 1, 1, 1, 1, 1, 1, 1, 1, 1, 1, 1, 1, 1, 1, 1, 1, 1, 1, 1, 1, 1, 1, 1, 1, 1, 1, 1, 1, 1, 1, 1, 1, 1, 1, 1, 1, 1, 1, 1, 1, 1, 1, 1, 1, 1, 1, 1, 2, 2, 2, 2, 2, 2, 2, 2, 2, 1, 1, 1, 1, 1, 1, 1, 1, 1, 1, 1, 1, 1, 1, 1, 1, 1, 1, 1, 1, 1, 1, 1, 1, 1, 1, 1, 1, 1, 1, 1, 1, 1, 1, 1, 1, 1, 1, 1, 1, 1, 1, 1, 1, 1, 1, 1, 1, 1, 1, 1, 1, 1, 1, 1, 1, 1, 1, 1, 1, 1, 1, 1, 1, 1, 1, 1, 1, 1, 1, 1, 1, 1, 1, 1, 1, 1, 1, 1, 1, 1, 1, 1, 1, 1, 1, 1, 1, 1, 1, 1, 1, 1, 1, 1, 1, 1, 1, 1, 1, 1, 1, 1, 1, 1, 1, 1, 1, 1, 1, 1, 1, 1, 1, 1, 1, 1, 1, 1, 1, 1, 1, 1, 1, 1, 1, 1, 1, 1, 1, 1, 1, 1, 1, 1, 1, 1, 1, 1, 1, 1, 1, 1, 1, 1, 1, 1, 1, 1, 1, 1, 1, 1, 1, 1, 1, 1, 1, 1, 1, 1, 1, 1, 1, 1, 1, 1, 1, 1, 1, 1, 1, 1, 1, 1, 1, 1, 1, 1, 1, 1, 1, 1, 1, 1, 1, 1, 1, 1, 1, 1, 1, 1, 1, 1, 1, 1, 1, 1, 1, 1, 1, 1, 1, 1, 1, 1, 1, 1, 1, 1, 1, 1, 1, 1, 1, 1, 1, 1, 1, 1, 1, 1, 1, 1, 1, 1, 1, 1, 1, 1, 1, 1, 1, 1, 1, 1, 1, 1, 1, 1, 1, 1, 1, 1, 1, 1, 1, 1, 1, 1, 1, 1, 1, 1, 1, 1, 1, 1, 1, 1, 1, 1, 1, 1, 1, 1, 1, 1, 1, 1, 1, 1, 1, 1, 1, 1, 1, 1, 1, 1, 1, 1, 1, 1, 1, 1, 1, 1, 1, 1, 1, 1, 1, 1, 1, 1, 1, 1, 1, 1, 1, 1, 1, 1, 1, 1, 1, 1, 1, 1, 1, 1, 1, 1, 1, 1, 1, 1, 1, 1, 1, 1, 1, 1, 1, 1, 1, 1, 1, 1, 1, 1, 1, 1, 1, 1, 1, 1, 1, 1, 1, 1, 1, 1, 1, 1, 1, 1, 1, 1, 1, 1, 1, 1, 1, 1, 1, 1, 1, 1, 1, 1, 1, 1, 1, 1, 1, 1, 1, 1, 1, 1, 1, 1, 1, 1, 1, 1, 1, 1, 1, 1, 1, 1, 1, 1, 1, 1, 1, 1, 1, 1, 1, 1, 1, 1, 1, 1, 1, 1, 1, 1, 1, 1, 1, 1, 1, 1, 1, 1, 1, 1, 1, 1, 1, 1, 1, 1, 1, 1, 1, 1, 1, 1, 1, 1, 1, 1, 1, 1, 1, 1, 1, 1, 1, 1, 1, 1, 1, 0, 0, 0, 0, 0, 0, 0, 0, 0, 0, 0, 0, 0, 0, 0, 0, 0, 0, 0, 0, 0, 0, 0, 0, 0, 0, 0, 0, 0, 0, 0, 0, 0, 0, 0, 0, 0, 0, 0, 0, 0, 0, 0, 0, 0, 0, 0, 0, 0, 0, 0, 0, 0, 0, 0, 0, 0, 0, 0, 0, 0, 0, 0, 0, 0, 0, 0, 0, 0, 0, 0, 0, 0, 0, 0, 0, 0, 0, 0, 0, 0, 0, 1, 1, 1, 1, 1, 1, 1, 1, 1, 1, 1, 1, 1, 1, 1, 1, 1, 1, 1, 1, 1, 1, 1, 1, 1, 1, 1, 1, 1, 1, 1, 1, 1, 1, 1, 1, 1, 1, 1, 1, 1, 1, 1, 1, 1, 1, 1, 1, 1, 1, 1, 1, 1, 1, 1, 1, 1, 1, 1, 1, 1, 1, 1, 1, 1, 1, 1, 1, 1, 1, 1, 1, 1, 1, 1, 1, 1, 1, 1, 1, 1, 1, 1, 1, 1, 1, 1, 1, 1, 1, 0, 0, 0, 0, 0, 0, 0, 0, 1, 2, 2, 2, 1, 1, 1, 2, 1, 1, 1, 1, 1, 1, 1, 1, 1, 1, 2, 2, 2, 2, 2, 1, 2, 2, 2, 2, 2, 2, 2, 2, 1, 1, 2, 2, 2, 1, 2, 2, 2, 2, 1, 1, 2, 2, 2, 2, 2, 1, 1, 2, 2, 1, 1, 1, 2, 2, 1, 2, 2, 2, 2, 2, 2, 1, 1, 1, 2, 2, 2, 1, 1, 1, 1, 1, 1, 1, 1, 1, 1, 1, 1, 1, 1, 1, 1, 1, 1, 1, 1, 1, 1, 1, 1, 1, 1, 1, 1, 1, 1, 1, 1, 1, 1, 1, 1, 1, 1, 1, 1, 1, 1, 1, 1, 1, 1, 1, 1, 1, 1, 1, 1, 1, 1, 1, 1, 1, 1, 1, 1, 1, 1, 1, 1, 1, 1, 1, 1, 1, 1, 1, 1, 1, 1, 1, 1, 1, 1, 1, 1, 1, 2, 2, 2, 2, 2, 2, 2, 2, 2, 1, 1, 1, 1, 1, 1, 1, 1, 1, 1, 1, 1, 1, 1, 1, 1, 1, 1, 1, 1, 1, 1, 1, 1, 1, 1, 1, 1, 1, 1, 1, 1, 1, 1, 1, 1, 1, 1, 1, 1, 1, 1, 1, 1, 1, 1, 1, 1, 1, 1, 1, 1, 1, 1, 1, 1, 1, 1, 1, 1, 1, 1, 1, 1, 1, 1, 1, 1, 1, 1, 1, 1, 1, 1, 1, 1, 1, 1, 1, 1, 1, 1, 1, 1, 1, 1, 1, 1, 1, 1, 1, 1, 1, 1, 1, 1, 1, 1, 1, 1, 1, 1, 1, 1, 1, 1, 1, 1, 1, 1, 1, 1, 1, 1, 1, 1, 1, 1, 1, 1, 1, 1, 1, 1, 1, 1, 1, 1, 1, 1, 1, 1, 1, 1, 1, 1, 1, 1, 1, 1, 1, 1, 1, 1, 1, 1, 1, 1, 1, 1, 1, 1, 1, 1, 1, 1, 1, 1, 1, 1, 1, 1, 1, 1, 1, 1, 1, 1, 1, 1, 1, 1, 1, 1, 1, 1, 1, 1, 1, 1, 1, 1, 1, 1, 1, 1, 1, 1, 1, 1, 1, 1, 1, 1, 1, 1, 1, 1, 1, 1, 1, 1, 1, 1, 1, 1, 1, 1, 1, 1, 1, 1, 1, 1, 1, 1, 1, 1, 1, 1, 1, 1, 1, 1, 1, 1, 1, 1, 1, 1, 1, 1, 1, 1, 1, 1, 1, 1, 1, 1, 1, 1, 1, 1, 1, 1, 1, 1, 1, 1, 1, 1, 1, 1, 1, 1, 1, 1, 1, 1, 1, 1, 1, 1, 1, 1, 1, 1, 1, 1, 1, 1, 1, 1, 1, 1, 1, 1, 1, 1, 1, 1, 1, 1, 1, 1, 1, 1, 1, 1, 1, 1, 1, 1, 1, 1, 1, 1, 1, 1, 1, 1, 1, 1, 1, 1, 1, 1, 1, 1, 1, 1, 1, 1, 1, 1, 1, 1, 1, 1, 1, 1, 1, 1, 1, 1, 1, 1, 1, 1, 1, 1, 1, 1, 1, 1, 1, 1, 1, 1, 1, 1, 1, 1, 1, 1, 1, 1, 1, 1, 1, 1, 1, 1, 1, 1, 1, 1, 1, 1, 1, 1, 1, 1, 1, 1, 1, 1, 1, 1, 1, 1, 1, 1, 1, 1, 1, 1, 1, 1, 1, 1, 1, 1, 1, 1, 1, 1, 1, 1, 1, 1, 1, 1, 1, 1, 1, 1, 1, 1, 1, 1, 1, 1, 1, 1, 1, 1, 1, 1, 1, 1, 1, 1, 1, 1, 1, 1, 1, 1, 1, 1, 1, 1, 1, 1, 1, 1, 1, 1, 1, 1, 1, 1, 1, 1, 1, 1, 1, 1, 1, 0, 0, 0, 0, 0, 0, 0, 0, 0, 0, 0, 0, 0, 0, 0, 0, 0, 0, 1, 1, 1, 1, 1, 1, 1, 1, 1, 1, 1, 1, 1, 1, 1, 1, 1, 1, 1, 1, 1, 1, 1, 1, 1, 1, 1, 1, 1, 1, 1, 1, 1, 1, 1, 1, 1, 1, 1, 1, 1, 1, 1, 1, 1, 1, 1, 1, 1, 1, 1, 1, 1, 1, 1, 1, 1, 1, 1, 1, 1, 1, 1, 1, 1, 1, 1, 1, 1, 1, 1, 1, 1, 1, 1, 1, 1, 1, 1, 1, 1, 1, 1, 1, 1, 1, 1, 1, 1, 1, 1, 1, 1, 1, 1, 1, 1, 1, 1, 1, 1, 1, 1, 1, 1, 1, 1, 1])
me_cube.materials.append(mat_slime_out_turquoise)
me_cube.materials.append(mat_slime_in_turquoise)
me_cube.materials.append(mat_slime_eyes_turquoise)
me_cube.use_remesh_preserve_volume = False
me_cube.use_remesh_preserve_attributes = False
me_cube.use_mirror_vertex_groups = False
me_cube.update()

# ---- objects
ob_sun = bpy.data.objects.new('Sun', light_sun)
ob_camera = bpy.data.objects.new('Camera', cam_camera)
ob_cube = bpy.data.objects.new('Cube', me_cube)

# ---- transforms, parenting, visibility, modifiers, constraints
ob_sun.location = (7.933e-06, -141.5, 126.0)
ob_sun.rotation_euler = (0.6654, 1.371e-16, 4.736e-17)
ob_sun.lineart.crease_threshold = 0.0
ob_camera.location = (4.61, -1.919, 0.9145)
ob_camera.rotation_euler = (1.517, 0.007663, 1.19)
ob_camera.lock_rotations_4d = False
ob_camera.empty_display_type = 'ARROWS'
ob_camera.color = (0.0, 0.0, 0.0, 0.0)
ob_camera.display_type = 'WIRE'
ob_camera.lineart.crease_threshold = 0.0
ob_cube.location = (-0.5944, 3.13e-08, -0.2329)
ob_cube.lock_rotations_4d = False
ob_cube.empty_display_type = 'ARROWS'
ob_cube.lineart.crease_threshold = 0.0
_m = ob_cube.modifiers.new('Subsurf', 'SUBSURF')
_m.uv_smooth = 'PRESERVE_CORNERS'
_m.quality = 2
_m.levels = 3
_m.show_only_control_edges = False
_m = ob_cube.modifiers.new('SimpleDeform', 'SIMPLE_DEFORM')
_m.deform_method = 'STRETCH'
_m.deform_axis = 'Z'
_m.factor = 0.0
_m.angle = 0.0

# ---- collection membership
col_collection_1.objects.link(ob_sun)
col_collection_1.objects.link(ob_camera)
col_collection_1.objects.link(ob_cube)

# ---- scene / render settings (as saved in the file)
scene.camera = ob_camera
scene.frame_start = 1; scene.frame_end = 200; scene.frame_set(199)
scene.render.engine = 'BLENDER_EEVEE_NEXT'
scene.render.image_settings.compression = 100
scene.render.dither_intensity = 0.0
scene.cycles.use_denoising = False
scene.cycles.samples = 10
scene.cycles.sampling_pattern = 'TABULATED_SOBOL'
scene.cycles.light_sampling_threshold = 0.0
scene.cycles.use_adaptive_sampling = False
scene.cycles.use_light_tree = False
scene.cycles.blur_glossy = 0.0
scene.cycles.pixel_filter_type = 'GAUSSIAN'
scene.cycles.sample_clamp_indirect = 0.0
scene.view_settings.view_transform = 'Standard'
bpy.context.view_layer.update()
